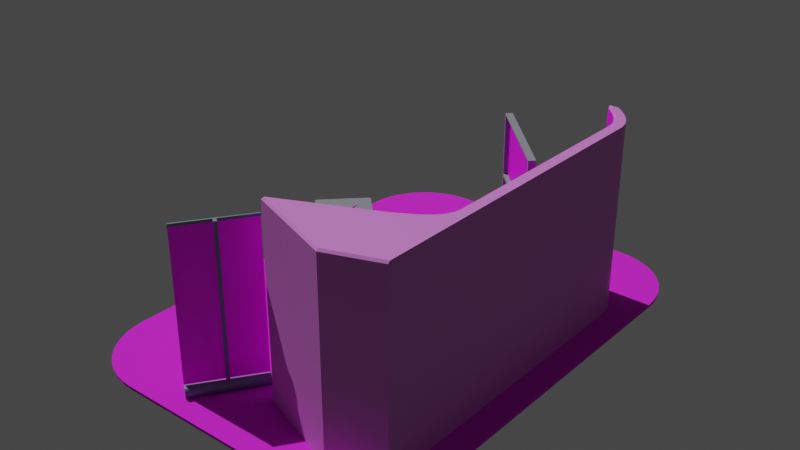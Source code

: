 # Source: exhibitionStand2.blend  (saved by Blender 2.83.19; exported with 4.5.12 LTS)
import bpy
from mathutils import Matrix  # noqa: F401  (used for matrix-valued properties, if any)

bpy.ops.wm.read_factory_settings(use_empty=True)
scene = bpy.context.scene
scene.name = 'Scene'

# ---- images (referenced by path relative to the original .blend; pixels are not part of the script)
import os
ASSET_DIR = os.environ.get("B2B_ASSET_DIR", "")  # directory of the original .blend (textures are referenced by path, not embedded)
HERE = os.path.dirname(os.path.abspath(__file__))  # packed textures are extracted next to this script under _unpacked/

def load_image(name, relpath, width, height, colorspace="sRGB"):
    """Load a texture the original file referenced (path relative to the .blend, or extracted next to this script)."""
    p = next((c for c in (os.path.join(HERE, relpath), os.path.join(ASSET_DIR, relpath)) if relpath and os.path.exists(c)), "")
    if p:
        img = bpy.data.images.load(p, check_existing=True)
        img.name = name
    else:  # same state as the original file: an image datablock whose file is absent (Cycles renders it pink)
        img = bpy.data.images.new(name, width, height)
        img.source = "FILE"
        img.filepath = "//" + (relpath or name)
    img.colorspace_settings.name = colorspace
    return img
img_rugao = load_image('RugAO', 'Textures/ExhibitonstandBaked/RugAO.png', 1024, 1024, 'sRGB')
img_rugshadow_png = load_image('RugShadow.png', 'Textures/ExhibitonstandBaked/RugShadow.png', 1024, 1024, 'sRGB')
img_backwallshadow = load_image('BackwallShadow', 'Textures/ExhibitonstandBaked/BackwallShadow.png', 1024, 1024, 'sRGB')
img_backwallao = load_image('BackwallAO', 'Textures/ExhibitonstandBaked/BackwallAO.png', 1024, 1024, 'sRGB')
img_cardtex_png = load_image('CardTEX.png', 'Textures/CardTEX.png', 1024, 1024, 'sRGB')
img_pdftex_png = load_image('pdfTEX.png', 'Textures/pdfTEX.png', 1024, 1024, 'sRGB')
img_postertex_png = load_image('PosterTEX.png', 'Textures/PosterTEX.png', 1024, 1024, 'sRGB')
img_posterao = load_image('PosterAo', '', 2048, 2048, 'sRGB')
img_posterwalltex_png = load_image('PosterWallTEX.png', 'Textures/PosterWallTEX.png', 1024, 1024, 'sRGB')
img_posterwallshadow_png = load_image('PosterWallShadow.png', 'Textures/ExhibitonstandBaked/PosterWallShadow.png', 1024, 1024, 'sRGB')
img_posterwallao_png = load_image('PosterWallAO.png', 'Textures/ExhibitonstandBaked/PosterWallAO.png', 1024, 1024, 'sRGB')
img_tvao = load_image('TVAO', '', 2048, 2048, 'sRGB')
img_tv_png = load_image('TV.png', 'Textures/OLD/TV.png', 1024, 1024, 'sRGB')

# ---- materials (node trees are filled in below, after node groups)
mat_rug = bpy.data.materials.new('Rug')
mat_backwall = bpy.data.materials.new('BackWall')
mat_visi = bpy.data.materials.new('Visi')
mat_flyer = bpy.data.materials.new('Flyer')
mat_box = bpy.data.materials.new('Box')
mat_box.alpha_threshold = 0.0
mat_box.line_color = (0.0, 0.0, 0.0, 1.0)
mat_metal = bpy.data.materials.new('Metal')
mat_posterwall = bpy.data.materials.new('PosterWall')
mat_platicwhite = bpy.data.materials.new('PlaticWhite')
mat_tv = bpy.data.materials.new('TV')

# ---- node groups
ng_auto_smooth = bpy.data.node_groups.new('Auto Smooth', 'GeometryNodeTree')
_s = ng_auto_smooth.interface.new_socket(name='Geometry', in_out='OUTPUT', socket_type='NodeSocketGeometry')
_s = ng_auto_smooth.interface.new_socket(name='Geometry', in_out='INPUT', socket_type='NodeSocketGeometry')
_s = ng_auto_smooth.interface.new_socket(name='Angle', in_out='INPUT', socket_type='NodeSocketFloat')
_s.subtype = 'ANGLE'
_s.min_value = 0.0
_s.max_value = 3.142
ng_auto_smooth.is_modifier = True
_N = ng_auto_smooth.nodes; _L = ng_auto_smooth.links
n0 = _N.new('NodeGroupOutput'); n0.name = 'Group Output'; n0.location = (480, -100)
n1 = _N.new('NodeGroupInput'); n1.name = 'Group Input'; n1.location = (-420, -300)
n2 = _N.new('NodeGroupInput'); n2.name = 'Group Input.001'; n2.location = (-60, -100)
n3 = _N.new('GeometryNodeSetShadeSmooth'); n3.name = 'Set Shade Smooth'; n3.location = (120, -100)
n3.domain = 'EDGE'
n4 = _N.new('GeometryNodeSetShadeSmooth'); n4.name = 'Set Shade Smooth.001'; n4.location = (300, -100)
n5 = _N.new('GeometryNodeInputMeshEdgeAngle'); n5.name = 'Edge Angle'; n5.location = (-420, -220)
n6 = _N.new('GeometryNodeInputEdgeSmooth'); n6.name = 'Is Edge Smooth'; n6.location = (-60, -160)
n7 = _N.new('GeometryNodeInputShadeSmooth'); n7.name = 'Is Face Smooth'; n7.location = (-240, -340)
n8 = _N.new('FunctionNodeBooleanMath'); n8.name = 'Boolean Math'; n8.location = (-60, -220)
n9 = _N.new('FunctionNodeCompare'); n9.name = 'Compare'; n9.location = (-240, -180)
n9.operation = 'LESS_EQUAL'
_L.new(n5.outputs[0], n9.inputs[0])
_L.new(n4.outputs[0], n0.inputs[0])
_L.new(n1.outputs[1], n9.inputs[1])
_L.new(n9.outputs[0], n8.inputs[0])
_L.new(n7.outputs[0], n8.inputs[1])
_L.new(n2.outputs[0], n3.inputs[0])
_L.new(n6.outputs[0], n3.inputs[1])
_L.new(n3.outputs[0], n4.inputs[0])
_L.new(n8.outputs[0], n3.inputs[2])
n0.is_active_output = True

# ---- material node trees
mat_rug.use_nodes = True; mat_rug.node_tree.nodes.clear()
_N = mat_rug.node_tree.nodes; _L = mat_rug.node_tree.links
n0 = _N.new('ShaderNodeBsdfPrincipled'); n0.name = 'Principled BSDF'; n0.location = (401, 104)
n0.hide = True
n0.distribution = 'GGX'
n0.subsurface_method = 'BURLEY'
n0.inputs[2].default_value = 1.0
n0.inputs[3].default_value = 1.45
n0.inputs[27].default_value = (0.0, 0.0, 0.0, 1.0)
n0.inputs[28].default_value = 1.0
n1 = _N.new('ShaderNodeOutputMaterial'); n1.name = 'Material Output'; n1.location = (683, 161)
n2 = _N.new('ShaderNodeTexImage'); n2.name = 'Image Texture.001'; n2.location = (-327, 65)
n2.hide = True
n2.image = img_rugao
n3 = _N.new('ShaderNodeMix'); n3.name = 'Mix.001'; n3.location = (176, 305)
n3.data_type = 'RGBA'
n3.blend_type = 'DARKEN'
n3.inputs[0].default_value = 0.9833
n3.inputs[6].default_value = (0.7262, 0.7262, 0.7262, 1.0)
n4 = _N.new('ShaderNodeMix'); n4.name = 'Mix'; n4.location = (-39, 234)
n4.data_type = 'RGBA'
n4.blend_type = 'ADD'
n4.inputs[0].default_value = 0.55
n5 = _N.new('ShaderNodeUVMap'); n5.name = 'UV Map'; n5.location = (-501, 69)
n5.hide = True
n5.uv_map = 'RugAO'
n6 = _N.new('ShaderNodeTexImage'); n6.name = 'Image Texture'; n6.location = (-323, 127)
n6.hide = True
n6.image = img_rugshadow_png
_L.new(n0.outputs[0], n1.inputs[0])
_L.new(n6.outputs[0], n4.inputs[6])
_L.new(n5.outputs[0], n2.inputs[0])
_L.new(n2.outputs[0], n4.inputs[7])
_L.new(n3.outputs[2], n0.inputs[0])
_L.new(n4.outputs[2], n3.inputs[7])
n1.is_active_output = True
mat_backwall.use_nodes = True; mat_backwall.node_tree.nodes.clear()
_N = mat_backwall.node_tree.nodes; _L = mat_backwall.node_tree.links
n0 = _N.new('ShaderNodeBsdfPrincipled'); n0.name = 'Principled BSDF'; n0.location = (79, 226)
n0.hide = True
n0.distribution = 'GGX'
n0.subsurface_method = 'BURLEY'
n0.inputs[3].default_value = 1.45
n0.inputs[27].default_value = (0.0, 0.0, 0.0, 1.0)
n0.inputs[28].default_value = 1.0
n1 = _N.new('ShaderNodeOutputMaterial'); n1.name = 'Material Output'; n1.location = (339, 216)
n1.hide = True
n2 = _N.new('ShaderNodeUVMap'); n2.name = 'UV Map'; n2.location = (-761, 131)
n2.hide = True
n2.uv_map = 'StandwallAO'
n3 = _N.new('ShaderNodeMix'); n3.name = 'Mix'; n3.location = (-270, 251)
n3.data_type = 'RGBA'
n3.blend_type = 'ADD'
n3.inputs[0].default_value = 0.825
n4 = _N.new('ShaderNodeMix'); n4.name = 'Mix.001'; n4.location = (-85, 353)
n4.data_type = 'RGBA'
n4.blend_type = 'DARKEN'
n4.inputs[0].default_value = 0.7083
n4.inputs[6].default_value = (0.7101, 0.7101, 0.7101, 1.0)
n5 = _N.new('ShaderNodeTexImage'); n5.name = 'Image Texture.001'; n5.location = (-549, 85)
n5.hide = True
n5.image = img_backwallshadow
n6 = _N.new('ShaderNodeTexImage'); n6.name = 'Image Texture'; n6.location = (-549, 131)
n6.hide = True
n6.image = img_backwallao
_L.new(n0.outputs[0], n1.inputs[0])
_L.new(n6.outputs[0], n3.inputs[6])
_L.new(n5.outputs[0], n3.inputs[7])
_L.new(n4.outputs[2], n0.inputs[0])
_L.new(n2.outputs[0], n6.inputs[0])
_L.new(n3.outputs[2], n4.inputs[7])
n1.is_active_output = True
mat_visi.use_nodes = True; mat_visi.node_tree.nodes.clear()
_N = mat_visi.node_tree.nodes; _L = mat_visi.node_tree.links
n0 = _N.new('ShaderNodeBsdfPrincipled'); n0.name = 'Principled BSDF'; n0.location = (91, 386)
n0.distribution = 'GGX'
n0.subsurface_method = 'BURLEY'
n0.inputs[3].default_value = 1.45
n0.inputs[27].default_value = (0.0, 0.0, 0.0, 1.0)
n0.inputs[28].default_value = 1.0
n1 = _N.new('ShaderNodeTexImage'); n1.name = 'Image Texture'; n1.location = (-207, 336)
n1.image = img_cardtex_png
n2 = _N.new('ShaderNodeOutputMaterial'); n2.name = 'Material Output'; n2.location = (382, 321)
_L.new(n1.outputs[0], n0.inputs[0])
_L.new(n0.outputs[0], n2.inputs[0])
n2.is_active_output = True
mat_flyer.use_nodes = True; mat_flyer.node_tree.nodes.clear()
_N = mat_flyer.node_tree.nodes; _L = mat_flyer.node_tree.links
n0 = _N.new('ShaderNodeBsdfPrincipled'); n0.name = 'Principled BSDF'; n0.location = (91, 386)
n0.distribution = 'GGX'
n0.subsurface_method = 'BURLEY'
n0.inputs[3].default_value = 1.45
n0.inputs[27].default_value = (0.0, 0.0, 0.0, 1.0)
n0.inputs[28].default_value = 1.0
n1 = _N.new('ShaderNodeOutputMaterial'); n1.name = 'Material Output'; n1.location = (382, 321)
n2 = _N.new('ShaderNodeTexImage'); n2.name = 'Image Texture'; n2.location = (-232, 306)
n2.image = img_pdftex_png
_L.new(n2.outputs[0], n0.inputs[0])
_L.new(n0.outputs[0], n1.inputs[0])
n1.is_active_output = True
mat_box.use_nodes = True; mat_box.node_tree.nodes.clear()
_N = mat_box.node_tree.nodes; _L = mat_box.node_tree.links
n0 = _N.new('ShaderNodeOutputMaterial'); n0.name = 'Material Output'; n0.location = (284, 305)
n1 = _N.new('ShaderNodeTexImage'); n1.name = 'Image Texture'; n1.location = (-274, 283)
n1.image = img_postertex_png
n2 = _N.new('ShaderNodeBsdfPrincipled'); n2.name = 'Principled BSDF'; n2.location = (11, 323)
n2.distribution = 'GGX'
n2.subsurface_method = 'BURLEY'
n2.inputs[3].default_value = 1.45
n2.inputs[27].default_value = (0.0, 0.0, 0.0, 1.0)
n2.inputs[28].default_value = 1.0
_L.new(n1.outputs[0], n2.inputs[0])
_L.new(n2.outputs[0], n0.inputs[0])
n0.is_active_output = True
mat_metal.use_nodes = True; mat_metal.node_tree.nodes.clear()
_N = mat_metal.node_tree.nodes; _L = mat_metal.node_tree.links
n0 = _N.new('ShaderNodeOutputMaterial'); n0.name = 'Material Output'; n0.location = (465, 466)
n1 = _N.new('ShaderNodeBsdfPrincipled'); n1.name = 'Principled BSDF'; n1.location = (172, 440)
n1.distribution = 'GGX'
n1.subsurface_method = 'BURLEY'
n1.inputs[0].default_value = (0.1807, 0.2473, 0.2957, 1.0)
n1.inputs[1].default_value = 0.5
n1.inputs[3].default_value = 1.45
n1.inputs[27].default_value = (0.0, 0.0, 0.0, 1.0)
n1.inputs[28].default_value = 1.0
n2 = _N.new('ShaderNodeTexImage'); n2.name = 'Image Texture'; n2.location = (-376, 317)
n2.image = img_posterao
_L.new(n1.outputs[0], n0.inputs[0])
n0.is_active_output = True
mat_posterwall.use_nodes = True; mat_posterwall.node_tree.nodes.clear()
_N = mat_posterwall.node_tree.nodes; _L = mat_posterwall.node_tree.links
n0 = _N.new('ShaderNodeMix'); n0.name = 'Mix'; n0.location = (-28, 216)
n0.data_type = 'RGBA'
n0.blend_type = 'DARKEN'
n0.inputs[0].default_value = 0.675
n1 = _N.new('ShaderNodeBsdfPrincipled'); n1.name = 'Principled BSDF'; n1.location = (148, 92)
n1.hide = True
n1.distribution = 'GGX'
n1.subsurface_method = 'BURLEY'
n1.inputs[3].default_value = 1.45
n1.inputs[27].default_value = (0.0, 0.0, 0.0, 1.0)
n1.inputs[28].default_value = 1.0
n2 = _N.new('ShaderNodeMix'); n2.name = 'Mix.001'; n2.location = (-234, 38)
n2.data_type = 'RGBA'
n2.blend_type = 'ADD'
n2.inputs[0].default_value = 0.65
n3 = _N.new('ShaderNodeOutputMaterial'); n3.name = 'Material Output'; n3.location = (437, 140)
n4 = _N.new('ShaderNodeUVMap'); n4.name = 'UV Map'; n4.location = (-726, -114)
n4.hide = True
n4.uv_map = 'BackwallAO'
n5 = _N.new('ShaderNodeTexImage'); n5.name = 'Image Texture'; n5.location = (-335, 103)
n5.hide = True
n5.image = img_posterwalltex_png
n6 = _N.new('ShaderNodeTexImage'); n6.name = 'Image Texture.001'; n6.location = (-515, -49)
n6.hide = True
n6.image = img_posterwallshadow_png
n7 = _N.new('ShaderNodeTexImage'); n7.name = 'Image Texture.002'; n7.location = (-519, -95)
n7.hide = True
n7.image = img_posterwallao_png
_L.new(n1.outputs[0], n3.inputs[0])
_L.new(n0.outputs[2], n1.inputs[0])
_L.new(n5.outputs[0], n0.inputs[6])
_L.new(n4.outputs[0], n7.inputs[0])
_L.new(n6.outputs[0], n2.inputs[6])
_L.new(n7.outputs[0], n2.inputs[7])
_L.new(n2.outputs[2], n0.inputs[7])
n3.is_active_output = True
mat_platicwhite.use_nodes = True; mat_platicwhite.node_tree.nodes.clear()
_N = mat_platicwhite.node_tree.nodes; _L = mat_platicwhite.node_tree.links
n0 = _N.new('ShaderNodeOutputMaterial'); n0.name = 'Material Output'; n0.location = (300, 300)
n1 = _N.new('ShaderNodeBsdfPrincipled'); n1.name = 'Principled BSDF'; n1.location = (-24, 346)
n1.distribution = 'GGX'
n1.subsurface_method = 'BURLEY'
n1.inputs[0].default_value = (0.2249, 0.235, 0.2668, 1.0)
n1.inputs[2].default_value = 0.9
n1.inputs[3].default_value = 1.45
n1.inputs[27].default_value = (0.0, 0.0, 0.0, 1.0)
n1.inputs[28].default_value = 1.0
n2 = _N.new('ShaderNodeTexImage'); n2.name = 'Image Texture'; n2.location = (-535, 303)
n2.image = img_tvao
_L.new(n1.outputs[0], n0.inputs[0])
n0.is_active_output = True
mat_tv.use_nodes = True; mat_tv.node_tree.nodes.clear()
_N = mat_tv.node_tree.nodes; _L = mat_tv.node_tree.links
n0 = _N.new('ShaderNodeOutputMaterial'); n0.name = 'Material Output'; n0.location = (397, 306)
n1 = _N.new('ShaderNodeBsdfPrincipled'); n1.name = 'Principled BSDF'; n1.location = (109, 334)
n1.distribution = 'GGX'
n1.subsurface_method = 'BURLEY'
n1.inputs[3].default_value = 1.45
n1.inputs[27].default_value = (0.0, 0.0, 0.0, 1.0)
n1.inputs[28].default_value = 1.0
n2 = _N.new('ShaderNodeTexImage'); n2.name = 'Image Texture'; n2.location = (-192, 287)
n2.image = img_tv_png
_L.new(n1.outputs[0], n0.inputs[0])
_L.new(n2.outputs[0], n1.inputs[0])
n0.is_active_output = True

# ---- world
world_world = bpy.data.worlds.new('World'); scene.world = world_world
world_world.use_nodes = True; world_world.node_tree.nodes.clear()
_N = world_world.node_tree.nodes; _L = world_world.node_tree.links
n0 = _N.new('ShaderNodeOutputWorld'); n0.name = 'World Output'; n0.location = (300, 300)
n1 = _N.new('ShaderNodeBackground'); n1.name = 'Background'; n1.location = (10, 300)
n1.inputs[0].default_value = (0.05088, 0.05088, 0.05088, 1.0)
_L.new(n1.outputs[0], n0.inputs[0])
n0.is_active_output = True
world_world.color = (0.05088, 0.05088, 0.05088)
world_world.use_sun_shadow = False
world_world.sun_shadow_jitter_overblur = 0.0

# ---- lights
light_sun = bpy.data.lights.new('Sun', 'SUN')
light_sun.transmission_factor = 0.0
light_sun.energy = 2.5
light_sun.shadow_soft_size = 0.125

# ---- meshes
me_cube_008 = bpy.data.meshes.new('Cube.008')
me_cube_008.from_pydata([(-3.743, -6.29, -0.03563), (-5.7, -4.333, -0.03563), (-4.022, -6.27, -0.03563), (-4.295, -6.211, -0.03563), (-4.556, -6.113, -0.03563), (-4.801, -5.979, -0.03563), (-5.025, -5.812, -0.03563), (-5.222, -5.615, -0.03563), (-5.39, -5.391, -0.03563), (-5.523, -5.146, -0.03563), (-5.621, -4.885, -0.03563), (-5.68, -4.612, -0.03563), (-5.7, -4.333, 0.03563), (-3.743, -6.29, 0.03563), (-5.68, -4.612, 0.03563), (-5.621, -4.885, 0.03563), (-5.523, -5.146, 0.03563), (-5.39, -5.391, 0.03563), (-5.222, -5.615, 0.03563), (-5.025, -5.812, 0.03563), (-4.801, -5.979, 0.03563), (-4.556, -6.113, 0.03563), (-4.295, -6.211, 0.03563), (-4.022, -6.27, 0.03563), (-5.7, 4.333, -0.03563), (-3.743, 6.29, -0.03563), (-5.68, 4.612, -0.03563), (-5.621, 4.885, -0.03563), (-5.523, 5.146, -0.03563), (-5.39, 5.391, -0.03563), (-5.222, 5.615, -0.03563), (-5.025, 5.812, -0.03563), (-4.801, 5.979, -0.03563), (-4.556, 6.113, -0.03563), (-4.295, 6.211, -0.03563), (-4.022, 6.27, -0.03563), (-3.743, 6.29, 0.03563), (-5.7, 4.333, 0.03563), (-4.022, 6.27, 0.03563), (-4.295, 6.211, 0.03563), (-4.556, 6.113, 0.03563), (-4.801, 5.979, 0.03563), (-5.025, 5.812, 0.03563), (-5.222, 5.615, 0.03563), (-5.39, 5.391, 0.03563), (-5.523, 5.146, 0.03563), (-5.621, 4.885, 0.03563), (-5.68, 4.612, 0.03563), (3.486, -4.333, -0.03563), (1.529, -6.29, -0.03563), (3.466, -4.612, -0.03563), (3.407, -4.885, -0.03563), (3.309, -5.146, -0.03563), (3.176, -5.391, -0.03563), (3.008, -5.615, -0.03563), (2.811, -5.812, -0.03563), (2.587, -5.979, -0.03563), (2.342, -6.113, -0.03563), (2.081, -6.211, -0.03563), (1.808, -6.27, -0.03563), (1.529, -6.29, 0.03563), (3.486, -4.333, 0.03563), (1.808, -6.27, 0.03563), (2.081, -6.211, 0.03563), (2.342, -6.113, 0.03563), (2.587, -5.979, 0.03563), (2.811, -5.812, 0.03563), (3.008, -5.615, 0.03563), (3.176, -5.391, 0.03563), (3.309, -5.146, 0.03563), (3.407, -4.885, 0.03563), (3.466, -4.612, 0.03563), (1.529, 6.29, -0.03563), (3.486, 4.333, -0.03563), (1.808, 6.27, -0.03563), (2.081, 6.211, -0.03563), (2.342, 6.113, -0.03563), (2.587, 5.979, -0.03563), (2.811, 5.812, -0.03563), (3.008, 5.615, -0.03563), (3.176, 5.391, -0.03563), (3.309, 5.146, -0.03563), (3.407, 4.885, -0.03563), (3.466, 4.612, -0.03563), (3.486, 4.333, 0.03563), (1.529, 6.29, 0.03563), (3.466, 4.612, 0.03563), (3.407, 4.885, 0.03563), (3.309, 5.146, 0.03563), (3.176, 5.391, 0.03563), (3.008, 5.615, 0.03563), (2.811, 5.812, 0.03563), (2.587, 5.979, 0.03563), (2.342, 6.113, 0.03563), (2.081, 6.211, 0.03563), (1.808, 6.27, 0.03563)], [], [(49, 60, 13, 0), (73, 84, 61, 48), (84, 86, 87, 88, 89, 90, 91, 92, 93, 94, 95, 85, 36, 38, 39, 40, 41, 42, 43, 44, 45, 46, 47, 37, 12, 14, 15, 16, 17, 18, 19, 20, 21, 22, 23, 13, 60, 62, 63, 64, 65, 66, 67, 68, 69, 70, 71, 61), (1, 12, 37, 24), (25, 36, 85, 72), (0, 13, 23, 2), (2, 23, 22, 3), (3, 22, 21, 4), (4, 21, 20, 5), (5, 20, 19, 6), (6, 19, 18, 7), (7, 18, 17, 8), (8, 17, 16, 9), (9, 16, 15, 10), (10, 15, 14, 11), (11, 14, 12, 1), (36, 25, 35, 38), (38, 35, 34, 39), (39, 34, 33, 40), (40, 33, 32, 41), (41, 32, 31, 42), (42, 31, 30, 43), (43, 30, 29, 44), (44, 29, 28, 45), (45, 28, 27, 46), (46, 27, 26, 47), (47, 26, 24, 37), (84, 73, 83, 86), (86, 83, 82, 87), (87, 82, 81, 88), (88, 81, 80, 89), (89, 80, 79, 90), (90, 79, 78, 91), (91, 78, 77, 92), (92, 77, 76, 93), (93, 76, 75, 94), (94, 75, 74, 95), (95, 74, 72, 85), (60, 49, 59, 62), (62, 59, 58, 63), (63, 58, 57, 64), (64, 57, 56, 65), (65, 56, 55, 66), (66, 55, 54, 67), (67, 54, 53, 68), (68, 53, 52, 69), (69, 52, 51, 70), (70, 51, 50, 71), (71, 50, 48, 61), (24, 26, 27, 28, 29, 30, 31, 32, 33, 34, 35, 25, 72, 74, 75, 76, 77, 78, 79, 80, 81, 82, 83, 73, 48, 50, 51, 52, 53, 54, 55, 56, 57, 58, 59, 49, 0, 2, 3, 4, 5, 6, 7, 8, 9, 10, 11, 1)])
_uv = me_cube_008.uv_layers.new(name='UVMap')
_uv.uv.foreach_set('vector', [0.375, 0.8033, 0.625, 0.8033, 0.625, 0.9467, 0.375, 0.9467, 0.375, 0.5389, 0.625, 0.5389, 0.625, 0.7111, 0.375, 0.7111, 0.625, 0.5389, 0.6252, 0.5334, 0.6257, 0.5279, 0.6266, 0.5227, 0.6278, 0.5179, 0.6293, 0.5134, 0.6311, 0.4909, 0.6332, 0.4858, 0.6354, 0.4804, 0.6377, 0.475, 0.6402, 0.4697, 0.6783, 0.5, 0.8217, 0.5, 0.6931, 0.3639, 0.6956, 0.3594, 0.698, 0.3553, 0.7002, 0.3517, 0.7022, 0.3488, 0.704, 0.3289, 0.7055, 0.3274, 0.7067, 0.3258, 0.7076, 0.324, 0.7082, 0.3222, 0.875, 0.5389, 0.875, 0.7111, 0.8745, 0.7166, 0.8728, 0.7221, 0.8702, 0.7273, 0.8665, 0.7321, 0.862, 0.7366, 0.8566, 0.7405, 0.8505, 0.7438, 0.8439, 0.7465, 0.8368, 0.7484, 0.8293, 0.7496, 0.8217, 0.75, 0.6783, 0.75, 0.6402, 0.7803, 0.6377, 0.775, 0.6354, 0.7696, 0.6332, 0.7642, 0.6311, 0.7591, 0.6293, 0.7366, 0.6278, 0.7321, 0.6266, 0.7273, 0.6257, 0.7221, 0.6252, 0.7166, 0.625, 0.7111, 0.375, 0.03889, 0.625, 0.03889, 0.625, 0.2111, 0.375, 0.2111, 0.375, 0.3033, 0.625, 0.3033, 0.625, 0.4467, 0.375, 0.4467, 0.375, 0.9467, 0.625, 0.9467, 0.625, 0.9543, 0.375, 0.9543, 0.375, 0.9543, 0.625, 0.9543, 0.625, 0.9618, 0.375, 0.9618, 0.375, 0.9618, 0.625, 0.9618, 0.625, 0.9689, 0.375, 0.9689, 0.375, 0.9689, 0.625, 0.9689, 0.625, 0.9755, 0.375, 0.9755, 0.375, 0.9755, 0.625, 0.9755, 0.625, 0.9816, 0.375, 0.9816, 0.375, 0.9816, 0.625, 0.9816, 0.625, 1.0, 0.375, 1.0, 0.375, 0.01342, 0.625, 0.01342, 0.625, 0.01786, 0.375, 0.01786, 0.375, 0.01786, 0.625, 0.01786, 0.625, 0.02273, 0.375, 0.02273, 0.375, 0.02273, 0.625, 0.02273, 0.625, 0.02793, 0.375, 0.02793, 0.375, 0.02793, 0.625, 0.02793, 0.625, 0.03335, 0.375, 0.03335, 0.375, 0.03335, 0.625, 0.03335, 0.625, 0.03889, 0.375, 0.03889, 0.625, 0.3033, 0.375, 0.3033, 0.3069, 0.3639, 0.6931, 0.3639, 0.6931, 0.3639, 0.3069, 0.3639, 0.3044, 0.3594, 0.6956, 0.3594, 0.6956, 0.3594, 0.3044, 0.3594, 0.302, 0.3553, 0.698, 0.3553, 0.698, 0.3553, 0.302, 0.3553, 0.2998, 0.3517, 0.7002, 0.3517, 0.7002, 0.3517, 0.2998, 0.3517, 0.2978, 0.3488, 0.7022, 0.3488, 0.7022, 0.3488, 0.2978, 0.3488, 0.296, 0.3289, 0.704, 0.3289, 0.704, 0.3289, 0.296, 0.3289, 0.2945, 0.3274, 0.7055, 0.3274, 0.7055, 0.3274, 0.2945, 0.3274, 0.2933, 0.3258, 0.7067, 0.3258, 0.7067, 0.3258, 0.2933, 0.3258, 0.2924, 0.324, 0.7076, 0.324, 0.7076, 0.324, 0.2924, 0.324, 0.2918, 0.3222, 0.7082, 0.3222, 0.7082, 0.3222, 0.2918, 0.3222, 0.375, 0.2111, 0.625, 0.2111, 0.625, 0.5389, 0.375, 0.5389, 0.3748, 0.5334, 0.6252, 0.5334, 0.6252, 0.5334, 0.3748, 0.5334, 0.3743, 0.5279, 0.6257, 0.5279, 0.6257, 0.5279, 0.3743, 0.5279, 0.3734, 0.5227, 0.6266, 0.5227, 0.6266, 0.5227, 0.3734, 0.5227, 0.3722, 0.5179, 0.6278, 0.5179, 0.6278, 0.5179, 0.3722, 0.5179, 0.3707, 0.5134, 0.6293, 0.5134, 0.6293, 0.5134, 0.3707, 0.5134, 0.3689, 0.4909, 0.6311, 0.4909, 0.6311, 0.4909, 0.3689, 0.4909, 0.3668, 0.4858, 0.6332, 0.4858, 0.6332, 0.4858, 0.3668, 0.4858, 0.3646, 0.4804, 0.6354, 0.4804, 0.6354, 0.4804, 0.3646, 0.4804, 0.3623, 0.475, 0.6377, 0.475, 0.6377, 0.475, 0.3623, 0.475, 0.3598, 0.4697, 0.6402, 0.4697, 0.6402, 0.4697, 0.3598, 0.4697, 0.375, 0.4467, 0.625, 0.4467, 0.625, 0.8033, 0.375, 0.8033, 0.3598, 0.7803, 0.6402, 0.7803, 0.6402, 0.7803, 0.3598, 0.7803, 0.3623, 0.775, 0.6377, 0.775, 0.6377, 0.775, 0.3623, 0.775, 0.3646, 0.7696, 0.6354, 0.7696, 0.6354, 0.7696, 0.3646, 0.7696, 0.3668, 0.7642, 0.6332, 0.7642, 0.6332, 0.7642, 0.3668, 0.7642, 0.3689, 0.7591, 0.6311, 0.7591, 0.6311, 0.7591, 0.3689, 0.7591, 0.3707, 0.7366, 0.6293, 0.7366, 0.6293, 0.7366, 0.3707, 0.7366, 0.3722, 0.7321, 0.6278, 0.7321, 0.6278, 0.7321, 0.3722, 0.7321, 0.3734, 0.7273, 0.6266, 0.7273, 0.6266, 0.7273, 0.3734, 0.7273, 0.3743, 0.7221, 0.6257, 0.7221, 0.6257, 0.7221, 0.3743, 0.7221, 0.3748, 0.7166, 0.6252, 0.7166, 0.6252, 0.7166, 0.3748, 0.7166, 0.375, 0.7111, 0.625, 0.7111, 0.125, 0.5389, 0.2918, 0.3222, 0.2924, 0.324, 0.2933, 0.3258, 0.2945, 0.3274, 0.296, 0.3289, 0.2978, 0.3488, 0.2998, 0.3517, 0.302, 0.3553, 0.3044, 0.3594, 0.3069, 0.3639, 0.1783, 0.5, 0.3217, 0.5, 0.3598, 0.4697, 0.3623, 0.475, 0.3646, 0.4804, 0.3668, 0.4858, 0.3689, 0.4909, 0.3707, 0.5134, 0.3722, 0.5179, 0.3734, 0.5227, 0.3743, 0.5279, 0.3748, 0.5334, 0.375, 0.5389, 0.375, 0.7111, 0.3748, 0.7166, 0.3743, 0.7221, 0.3734, 0.7273, 0.3722, 0.7321, 0.3707, 0.7366, 0.3689, 0.7591, 0.3668, 0.7642, 0.3646, 0.7696, 0.3623, 0.775, 0.3598, 0.7803, 0.3217, 0.75, 0.1783, 0.75, 0.1707, 0.7496, 0.1632, 0.7484, 0.1561, 0.7465, 0.1495, 0.7438, 0.1434, 0.7405, 0.138, 0.7366, 0.1335, 0.7321, 0.1298, 0.7273, 0.1272, 0.7221, 0.1255, 0.7166, 0.125, 0.7111])
_uv = me_cube_008.uv_layers.new(name='RugAO')
_uv.uv.foreach_set('vector', [0.9962, 0.09574, 1.0, 0.09574, 1.0, 0.4274, 0.9962, 0.4274, 0.9962, 0.627, 0.9923, 0.627, 0.9923, 0.08077, 0.9962, 0.08077, 0.4942, 0.6696, 0.4932, 0.6871, 0.49, 0.7043, 0.4847, 0.7208, 0.4775, 0.7363, 0.4685, 0.7504, 0.4579, 0.7628, 0.4459, 0.7734, 0.4327, 0.7818, 0.4186, 0.7879, 0.404, 0.7917, 0.389, 0.7929, 0.1053, 0.7929, 0.09029, 0.7917, 0.07562, 0.7879, 0.06154, 0.7818, 0.04836, 0.7734, 0.03634, 0.7628, 0.02571, 0.7504, 0.01671, 0.7363, 0.009514, 0.7208, 0.004265, 0.7043, 0.001072, 0.6871, 1.026e-07, 0.6696, 0.0, 0.1233, 0.001072, 0.1058, 0.004264, 0.08859, 0.009514, 0.0721, 0.01671, 0.05666, 0.02571, 0.04257, 0.03634, 0.03013, 0.04836, 0.01958, 0.06154, 0.01115, 0.07562, 0.004996, 0.09029, 0.001255, 0.1053, 6.011e-08, 0.389, 0.0, 0.404, 0.001255, 0.4186, 0.004996, 0.4327, 0.01115, 0.4459, 0.01958, 0.4579, 0.03013, 0.4685, 0.04257, 0.4775, 0.05666, 0.4847, 0.0721, 0.49, 0.08859, 0.4932, 0.1058, 0.4942, 0.1233, 0.9923, 0.6395, 0.9885, 0.6395, 0.9885, 0.09321, 0.9923, 0.09321, 1.0, 0.9192, 0.9962, 0.9192, 0.9962, 0.5869, 1.0, 0.5869, 0.9962, 0.4274, 1.0, 0.4274, 1.0, 0.4449, 0.9962, 0.4449, 0.9962, 0.4449, 1.0, 0.4449, 1.0, 0.4618, 0.9962, 0.4618, 0.9962, 0.4618, 1.0, 0.4618, 1.0, 0.4778, 0.9962, 0.4778, 0.9962, 0.4778, 1.0, 0.4778, 1.0, 0.4927, 0.9962, 0.4927, 0.9962, 0.4927, 1.0, 0.4927, 1.0, 0.5061, 0.9962, 0.5061, 0.9923, 0.7327, 0.9885, 0.7327, 0.9885, 0.7202, 0.9923, 0.7202, 0.9923, 0.7202, 0.9885, 0.7202, 0.9885, 0.7062, 0.9923, 0.7062, 0.9923, 0.7062, 0.9885, 0.7062, 0.9885, 0.6907, 0.9923, 0.6907, 0.9923, 0.6907, 0.9885, 0.6907, 0.9885, 0.6742, 0.9923, 0.6742, 0.9923, 0.6742, 0.9885, 0.6742, 0.9885, 0.657, 0.9923, 0.657, 0.9923, 0.657, 0.9885, 0.657, 0.9885, 0.6395, 0.9923, 0.6395, 0.9962, 0.9192, 1.0, 0.9192, 1.0, 0.9368, 0.9962, 0.9368, 0.9962, 0.9368, 1.0, 0.9368, 1.0, 0.954, 0.9962, 0.954, 0.9962, 0.954, 1.0, 0.954, 1.0, 0.9705, 0.9962, 0.9705, 0.9962, 0.9705, 1.0, 0.9705, 1.0, 0.9859, 0.9962, 0.9859, 0.9962, 0.9859, 1.0, 0.9859, 1.0, 1.0, 0.9962, 1.0, 0.9885, 0.0, 0.9923, 0.0, 0.9923, 0.01244, 0.9885, 0.01244, 0.9885, 0.01244, 0.9923, 0.01244, 0.9923, 0.02653, 0.9885, 0.02653, 0.9885, 0.02653, 0.9923, 0.02653, 0.9923, 0.04198, 0.9885, 0.04198, 0.9885, 0.04198, 0.9923, 0.04198, 0.9923, 0.05846, 0.9885, 0.05846, 0.9885, 0.05846, 0.9923, 0.05846, 0.9923, 0.07566, 0.9885, 0.07566, 0.9885, 0.07566, 0.9923, 0.07566, 0.9923, 0.09321, 0.9885, 0.09321, 0.9923, 0.627, 0.9962, 0.627, 0.9962, 0.6446, 0.9923, 0.6446, 0.9923, 0.6446, 0.9962, 0.6446, 0.9962, 0.6618, 0.9923, 0.6618, 0.9923, 0.6618, 0.9962, 0.6618, 0.9962, 0.6783, 0.9923, 0.6783, 0.9923, 0.6783, 0.9962, 0.6783, 0.9962, 0.6937, 0.9923, 0.6937, 0.9923, 0.6937, 0.9962, 0.6937, 0.9962, 0.7078, 0.9923, 0.7078, 0.9923, 0.7078, 0.9962, 0.7078, 0.9962, 0.7202, 0.9923, 0.7202, 0.9962, 0.5061, 1.0, 0.5061, 1.0, 0.5202, 0.9962, 0.5202, 0.9962, 0.5202, 1.0, 0.5202, 1.0, 0.5356, 0.9962, 0.5356, 0.9962, 0.5356, 1.0, 0.5356, 1.0, 0.5521, 0.9962, 0.5521, 0.9962, 0.5521, 1.0, 0.5521, 1.0, 0.5693, 0.9962, 0.5693, 0.9962, 0.5693, 1.0, 0.5693, 1.0, 0.5869, 0.9962, 0.5869, 1.0, 0.09574, 0.9962, 0.09574, 0.9962, 0.07814, 1.0, 0.07814, 1.0, 0.07814, 0.9962, 0.07814, 0.9962, 0.06074, 1.0, 0.06074, 1.0, 0.06074, 0.9962, 0.06074, 0.9962, 0.04389, 1.0, 0.04389, 1.0, 0.04389, 0.9962, 0.04389, 0.9962, 0.02794, 1.0, 0.02794, 1.0, 0.02794, 0.9962, 0.02794, 0.9962, 0.01321, 1.0, 0.01321, 1.0, 0.01321, 0.9962, 0.01321, 0.9962, 0.0, 1.0, 0.0, 0.9923, 0.0, 0.9962, 0.0, 0.9962, 0.01409, 0.9923, 0.01409, 0.9923, 0.01409, 0.9962, 0.01409, 0.9962, 0.02953, 0.9923, 0.02953, 0.9923, 0.02953, 0.9962, 0.02953, 0.9962, 0.04602, 0.9923, 0.04602, 0.9923, 0.04602, 0.9962, 0.04602, 0.9962, 0.06322, 0.9923, 0.06322, 0.9923, 0.06322, 0.9962, 0.06322, 0.9962, 0.08077, 0.9923, 0.08077, 0.4942, 0.1233, 0.4953, 0.1058, 0.4985, 0.08859, 0.5038, 0.0721, 0.511, 0.05666, 0.52, 0.04257, 0.5306, 0.03013, 0.5426, 0.01958, 0.5558, 0.01115, 0.5699, 0.004996, 0.5845, 0.001255, 0.5995, 6.011e-08, 0.8832, 0.0, 0.8982, 0.001255, 0.9129, 0.004996, 0.927, 0.01115, 0.9401, 0.01958, 0.9522, 0.03012, 0.9628, 0.04257, 0.9718, 0.05666, 0.979, 0.0721, 0.9842, 0.08859, 0.9874, 0.1058, 0.9885, 0.1233, 0.9885, 0.6696, 0.9874, 0.6871, 0.9842, 0.7043, 0.979, 0.7208, 0.9718, 0.7363, 0.9628, 0.7504, 0.9522, 0.7628, 0.9401, 0.7734, 0.927, 0.7818, 0.9129, 0.7879, 0.8982, 0.7917, 0.8832, 0.7929, 0.5995, 0.7929, 0.5845, 0.7917, 0.5699, 0.7879, 0.5558, 0.7818, 0.5426, 0.7734, 0.5306, 0.7628, 0.52, 0.7504, 0.511, 0.7363, 0.5038, 0.7208, 0.4985, 0.7043, 0.4953, 0.6871, 0.4942, 0.6696])
_uv.active_render = True
me_cube_008.materials.append(mat_rug)
me_cube_008.use_remesh_fix_poles = True
me_cube_008.use_remesh_preserve_attributes = False
me_cube_008.use_mirror_vertex_groups = False
me_cube_008.update()
me_cube_007 = bpy.data.meshes.new('Cube.007')
me_cube_007.from_pydata([(0.3166, 3.989, -1.0), (0.3166, 3.989, 3.978), (1.0, 2.804, -1.0), (0.6776, 2.804, -1.0), (1.0, 2.804, 3.982), (0.996, 2.973, -1.0), (0.9636, 3.143, -1.0), (0.8989, 3.312, -1.0), (0.8018, 3.481, -1.0), (0.6724, 3.65, -1.0), (0.5107, 3.819, -1.0), (0.1883, 3.819, -1.0), (0.35, 3.65, -1.0), (0.4794, 3.481, -1.0), (0.5765, 3.312, -1.0), (0.6412, 3.143, -1.0), (0.6736, 2.973, -1.0), (0.5107, 3.819, 3.978), (0.6724, 3.65, 3.978), (0.8018, 3.481, 3.978), (0.8989, 3.312, 3.978), (0.9636, 3.143, 3.982), (0.996, 2.973, 3.982), (0.993, -2.804, -1.0), (0.6695, -2.803, -1.0), (0.993, -2.804, 3.982), (0.993, -2.972, -1.0), (0.6395, -2.968, -1.0), (-2.685, -4.904, -1.0), (-0.3241, -5.784, -1.0), (0.986, -5.31, -1.0), (0.993, -2.971, 3.982), (-2.683, -4.822, -1.0), (0.3166, 3.989, 2.989), (1.0, 2.804, 2.989), (0.5107, 3.819, 2.989), (0.6724, 3.65, 2.989), (0.8018, 3.481, 2.989), (0.8989, 3.312, 2.989), (0.9636, 3.143, 2.989), (0.996, 2.973, 2.989), (0.993, -2.804, 2.989), (0.993, -2.971, 2.988), (0.9984, -5.31, 2.927), (-0.3241, -5.784, 2.927), (-2.685, -4.904, 2.927), (-2.683, -4.822, 2.914), (0.07836, 3.927, -0.9896), (0.06735, 4.004, -0.9924), (0.07836, 3.927, 3.929), (0.0665, 4.005, 3.98), (0.6776, 2.804, 3.93), (0.7328, 2.804, 3.982), (0.7291, 2.973, 3.982), (0.6736, 2.973, 3.93), (0.6974, 3.143, 3.98), (0.6412, 3.143, 3.93), (0.6336, 3.312, 3.98), (0.5765, 3.312, 3.929), (0.5376, 3.481, 3.98), (0.4794, 3.481, 3.929), (0.409, 3.65, 3.98), (0.35, 3.65, 3.929), (0.1883, 3.819, 3.929), (0.2474, 3.819, 3.98), (-0.5617, -3.867, 3.93), (-0.5403, -3.914, 3.982), (0.6695, -2.803, 3.93), (0.7245, -2.803, 3.982), (0.6395, -2.968, 3.93), (0.6945, -2.968, 3.982), (0.5606, -3.129, 3.93), (0.5988, -3.165, 3.982), (0.4248, -3.287, 3.93), (0.4608, -3.325, 3.982), (0.228, -3.44, 3.93), (0.2571, -3.483, 3.982), (-0.02702, -3.589, 3.93), (-0.0006931, -3.633, 3.982), (-0.2618, -3.788, 3.982), (-0.2858, -3.742, 3.93), (-2.685, -4.904, 3.93), (-2.632, -4.868, 3.982), (0.9932, -5.255, 3.982), (0.9935, -5.31, 3.93), (-0.3238, -5.729, 3.982), (-0.3241, -5.784, 3.93), (-2.632, -4.856, 3.982), (-2.683, -4.822, 3.93), (0.07836, 3.927, 3.0), (0.06714, 4.004, 2.997)], [], [(25, 4, 52, 68), (24, 3, 2, 23), (41, 34, 4, 25), (22, 53, 52, 4), (40, 22, 4, 34), (16, 5, 2, 3), (90, 50, 1, 33), (66, 87, 82, 85, 83, 31, 70, 72, 74, 76, 78, 79), (1, 50, 64, 17), (11, 10, 9, 12), (12, 9, 8, 13), (13, 8, 7, 14), (14, 7, 6, 15), (15, 6, 5, 16), (33, 1, 17, 35), (35, 17, 18, 36), (36, 18, 19, 37), (37, 19, 20, 38), (38, 20, 21, 39), (39, 21, 22, 40), (21, 55, 53, 22), (20, 57, 55, 21), (19, 59, 57, 20), (18, 61, 59, 19), (17, 64, 61, 18), (27, 24, 23, 26), (42, 43, 30, 26), (25, 31, 42, 41), (46, 32, 28, 45), (44, 45, 28, 29), (43, 44, 29, 30), (41, 42, 26, 23), (25, 68, 70, 31), (88, 46, 45, 81), (31, 83, 84, 43, 42), (84, 86, 44, 43), (86, 81, 45, 44), (6, 39, 40, 5), (7, 38, 39, 6), (8, 37, 38, 7), (9, 36, 37, 8), (10, 35, 36, 9), (0, 33, 35, 10), (5, 40, 34, 2), (23, 2, 34, 41), (47, 48, 0, 10, 11), (48, 90, 33, 0), (64, 50, 49, 63), (90, 48, 47, 89), (52, 53, 54, 51), (53, 55, 56, 54), (55, 57, 58, 56), (57, 59, 60, 58), (59, 61, 62, 60), (61, 64, 63, 62), (80, 65, 66, 79), (51, 67, 68, 52), (67, 69, 70, 68), (69, 71, 72, 70), (71, 73, 74, 72), (73, 75, 76, 74), (75, 77, 78, 76), (77, 80, 79, 78), (88, 81, 82, 87), (83, 85, 86, 84), (85, 82, 81, 86), (65, 88, 87, 66), (50, 90, 89, 49)])
_uv = me_cube_007.uv_layers.new(name='UVMap')
_uv.uv.foreach_set('vector', [0.1937, 0.5402, 0.2116, 0.1536, 0.2215, 0.1535, 0.2031, 0.5439, 0.001705, 0.5256, 0.03074, 0.1078, 0.04263, 0.1143, 0.01374, 0.5279, 0.1591, 0.5285, 0.1772, 0.1477, 0.2116, 0.1536, 0.1937, 0.5402, 0.2117, 0.1419, 0.2215, 0.1398, 0.2215, 0.1535, 0.2116, 0.1536, 0.1778, 0.136, 0.2117, 0.1419, 0.2116, 0.1536, 0.1772, 0.1477, 0.03263, 0.09472, 0.04386, 0.1029, 0.04263, 0.1143, 0.03074, 0.1078, 0.1844, 0.02824, 0.2127, 0.04972, 0.2119, 0.06086, 0.1825, 0.04901, 0.2224, 0.6589, 0.2201, 0.798, 0.2196, 0.7983, 0.1802, 0.7185, 0.1687, 0.67, 0.1926, 0.5515, 0.2028, 0.557, 0.204, 0.5734, 0.2069, 0.5873, 0.2107, 0.6032, 0.2156, 0.6211, 0.2197, 0.6398, 0.2119, 0.06086, 0.2127, 0.04972, 0.2182, 0.05951, 0.2133, 0.07565, 0.04502, 0.01028, 0.04897, 0.03672, 0.04731, 0.05228, 0.03982, 0.03093, 0.03982, 0.03093, 0.04731, 0.05228, 0.04634, 0.06657, 0.03726, 0.04953, 0.03726, 0.04953, 0.04634, 0.06657, 0.0456, 0.07953, 0.0356, 0.06602, 0.0356, 0.06602, 0.0456, 0.07953, 0.04483, 0.09148, 0.03418, 0.08093, 0.03418, 0.08093, 0.04483, 0.09148, 0.04386, 0.1029, 0.03263, 0.09472, 0.1825, 0.04901, 0.2119, 0.06086, 0.2133, 0.07565, 0.1813, 0.06729, 0.1813, 0.06729, 0.2133, 0.07565, 0.2136, 0.09083, 0.1804, 0.08333, 0.1804, 0.08333, 0.2136, 0.09083, 0.2131, 0.1051, 0.1797, 0.09798, 0.1797, 0.09798, 0.2131, 0.1051, 0.2125, 0.1182, 0.179, 0.1115, 0.179, 0.1115, 0.2125, 0.1182, 0.212, 0.1303, 0.1784, 0.124, 0.1784, 0.124, 0.212, 0.1303, 0.2117, 0.1419, 0.1778, 0.136, 0.212, 0.1303, 0.2215, 0.1257, 0.2215, 0.1398, 0.2117, 0.1419, 0.2125, 0.1182, 0.2217, 0.1108, 0.2215, 0.1257, 0.212, 0.1303, 0.2131, 0.1051, 0.2217, 0.09458, 0.2217, 0.1108, 0.2125, 0.1182, 0.2136, 0.09083, 0.2208, 0.07693, 0.2217, 0.09458, 0.2131, 0.1051, 0.2133, 0.07565, 0.2182, 0.05951, 0.2208, 0.07693, 0.2136, 0.09083, 8.21e-05, 0.5379, 0.001705, 0.5256, 0.01374, 0.5279, 0.0134, 0.5403, 0.1586, 0.5403, 0.1458, 0.6731, 0.02385, 0.7287, 0.0134, 0.5403, 0.1937, 0.5402, 0.1926, 0.5515, 0.1586, 0.5403, 0.1591, 0.5285, 0.203, 0.8596, 0.08659, 0.9999, 0.08513, 0.9951, 0.2014, 0.855, 0.1559, 0.7462, 0.2014, 0.855, 0.08513, 0.9951, 0.03949, 0.828, 0.1458, 0.6731, 0.1559, 0.7462, 0.03949, 0.828, 0.02385, 0.7287, 0.1591, 0.5285, 0.1586, 0.5403, 0.0134, 0.5403, 0.01374, 0.5279, 0.1937, 0.5402, 0.2031, 0.5439, 0.2028, 0.557, 0.1926, 0.5515, 0.2224, 0.8031, 0.203, 0.8596, 0.2014, 0.855, 0.2189, 0.8026, 0.1926, 0.5515, 0.1687, 0.67, 0.1676, 0.6724, 0.1458, 0.6731, 0.1586, 0.5403, 0.1676, 0.6724, 0.1789, 0.7204, 0.1559, 0.7462, 0.1458, 0.6731, 0.1789, 0.7204, 0.2189, 0.8026, 0.2014, 0.855, 0.1559, 0.7462, 0.04483, 0.09148, 0.1784, 0.124, 0.1778, 0.136, 0.04386, 0.1029, 0.0456, 0.07953, 0.179, 0.1115, 0.1784, 0.124, 0.04483, 0.09148, 0.04634, 0.06657, 0.1797, 0.09798, 0.179, 0.1115, 0.0456, 0.07953, 0.04731, 0.05228, 0.1804, 0.08333, 0.1797, 0.09798, 0.04634, 0.06657, 0.04897, 0.03672, 0.1813, 0.06729, 0.1804, 0.08333, 0.04731, 0.05228, 0.05212, 0.02091, 0.1825, 0.04901, 0.1813, 0.06729, 0.04897, 0.03672, 0.04386, 0.1029, 0.1778, 0.136, 0.1772, 0.1477, 0.04263, 0.1143, 0.01374, 0.5279, 0.04263, 0.1143, 0.1772, 0.1477, 0.1591, 0.5285, 0.05197, 8.21e-05, 0.05477, 0.005949, 0.05212, 0.02091, 0.04897, 0.03672, 0.04502, 0.01028, 0.05477, 0.005949, 0.1844, 0.02824, 0.1825, 0.04901, 0.05212, 0.02091, 0.2182, 0.05951, 0.2127, 0.04972, 0.2146, 0.04554, 0.2192, 0.05414, 0.1844, 0.02824, 0.05477, 0.005949, 0.05197, 8.21e-05, 0.1851, 0.02315, 0.2215, 0.1535, 0.2215, 0.1398, 0.2246, 0.1392, 0.2248, 0.1537, 0.2215, 0.1398, 0.2215, 0.1257, 0.2246, 0.1245, 0.2246, 0.1392, 0.2215, 0.1257, 0.2217, 0.1108, 0.2248, 0.1088, 0.2246, 0.1245, 0.2217, 0.1108, 0.2217, 0.09458, 0.2246, 0.0914, 0.2248, 0.1088, 0.2217, 0.09458, 0.2208, 0.07693, 0.2233, 0.07233, 0.2246, 0.0914, 0.2208, 0.07693, 0.2182, 0.05951, 0.2192, 0.05414, 0.2233, 0.07233, 0.222, 0.6381, 0.2248, 0.6583, 0.2224, 0.6589, 0.2197, 0.6398, 0.2248, 0.1537, 0.2062, 0.5448, 0.2031, 0.5439, 0.2215, 0.1535, 0.2062, 0.5448, 0.2057, 0.5581, 0.2028, 0.557, 0.2031, 0.5439, 0.2057, 0.5581, 0.2066, 0.5714, 0.204, 0.5734, 0.2028, 0.557, 0.2066, 0.5714, 0.2093, 0.5852, 0.2069, 0.5873, 0.204, 0.5734, 0.2093, 0.5852, 0.213, 0.6009, 0.2107, 0.6032, 0.2069, 0.5873, 0.213, 0.6009, 0.2179, 0.6189, 0.2156, 0.6211, 0.2107, 0.6032, 0.2179, 0.6189, 0.222, 0.6381, 0.2197, 0.6398, 0.2156, 0.6211, 0.2224, 0.8031, 0.2189, 0.8026, 0.2196, 0.7983, 0.2201, 0.798, 0.1687, 0.67, 0.1802, 0.7185, 0.1789, 0.7204, 0.1676, 0.6724, 0.1802, 0.7185, 0.2196, 0.7983, 0.2189, 0.8026, 0.1789, 0.7204, 0.2248, 0.6583, 0.2224, 0.8031, 0.2201, 0.798, 0.2224, 0.6589, 0.2127, 0.04972, 0.1844, 0.02824, 0.1851, 0.02315, 0.2146, 0.04554])
_uv = me_cube_007.uv_layers.new(name='BackWallAO')
_uv.uv.foreach_set('vector', [0.1937, 0.5402, 0.2116, 0.1536, 0.2215, 0.1535, 0.2031, 0.5439, 0.001705, 0.5256, 0.03074, 0.1078, 0.04263, 0.1143, 0.01374, 0.5279, 0.1591, 0.5285, 0.1772, 0.1477, 0.2116, 0.1536, 0.1937, 0.5402, 0.2117, 0.1419, 0.2215, 0.1398, 0.2215, 0.1535, 0.2116, 0.1536, 0.1778, 0.136, 0.2117, 0.1419, 0.2116, 0.1536, 0.1772, 0.1477, 0.03263, 0.09472, 0.04386, 0.1029, 0.04263, 0.1143, 0.03074, 0.1078, 0.1844, 0.02824, 0.2127, 0.04972, 0.2119, 0.06086, 0.1825, 0.04901, 0.2224, 0.6589, 0.2201, 0.798, 0.2196, 0.7983, 0.1802, 0.7185, 0.1687, 0.67, 0.1926, 0.5515, 0.2028, 0.557, 0.204, 0.5734, 0.2069, 0.5873, 0.2107, 0.6032, 0.2156, 0.6211, 0.2197, 0.6398, 0.2119, 0.06086, 0.2127, 0.04972, 0.2182, 0.05951, 0.2133, 0.07565, 0.04502, 0.01028, 0.04897, 0.03672, 0.04731, 0.05228, 0.03982, 0.03093, 0.03982, 0.03093, 0.04731, 0.05228, 0.04634, 0.06657, 0.03726, 0.04953, 0.03726, 0.04953, 0.04634, 0.06657, 0.0456, 0.07953, 0.0356, 0.06602, 0.0356, 0.06602, 0.0456, 0.07953, 0.04483, 0.09148, 0.03418, 0.08093, 0.03418, 0.08093, 0.04483, 0.09148, 0.04386, 0.1029, 0.03263, 0.09472, 0.1825, 0.04901, 0.2119, 0.06086, 0.2133, 0.07565, 0.1813, 0.06729, 0.1813, 0.06729, 0.2133, 0.07565, 0.2136, 0.09083, 0.1804, 0.08333, 0.1804, 0.08333, 0.2136, 0.09083, 0.2131, 0.1051, 0.1797, 0.09798, 0.1797, 0.09798, 0.2131, 0.1051, 0.2125, 0.1182, 0.179, 0.1115, 0.179, 0.1115, 0.2125, 0.1182, 0.212, 0.1303, 0.1784, 0.124, 0.1784, 0.124, 0.212, 0.1303, 0.2117, 0.1419, 0.1778, 0.136, 0.212, 0.1303, 0.2215, 0.1257, 0.2215, 0.1398, 0.2117, 0.1419, 0.2125, 0.1182, 0.2217, 0.1108, 0.2215, 0.1257, 0.212, 0.1303, 0.2131, 0.1051, 0.2217, 0.09458, 0.2217, 0.1108, 0.2125, 0.1182, 0.2136, 0.09083, 0.2208, 0.07693, 0.2217, 0.09458, 0.2131, 0.1051, 0.2133, 0.07565, 0.2182, 0.05951, 0.2208, 0.07693, 0.2136, 0.09083, 8.21e-05, 0.5379, 0.001705, 0.5256, 0.01374, 0.5279, 0.0134, 0.5403, 0.1586, 0.5403, 0.1458, 0.6731, 0.02385, 0.7287, 0.0134, 0.5403, 0.1937, 0.5402, 0.1926, 0.5515, 0.1586, 0.5403, 0.1591, 0.5285, 0.203, 0.8596, 0.08659, 0.9999, 0.08513, 0.9951, 0.2014, 0.855, 0.1559, 0.7462, 0.2014, 0.855, 0.08513, 0.9951, 0.03949, 0.828, 0.1458, 0.6731, 0.1559, 0.7462, 0.03949, 0.828, 0.02385, 0.7287, 0.1591, 0.5285, 0.1586, 0.5403, 0.0134, 0.5403, 0.01374, 0.5279, 0.1937, 0.5402, 0.2031, 0.5439, 0.2028, 0.557, 0.1926, 0.5515, 0.2224, 0.8031, 0.203, 0.8596, 0.2014, 0.855, 0.2189, 0.8026, 0.1926, 0.5515, 0.1687, 0.67, 0.1676, 0.6724, 0.1458, 0.6731, 0.1586, 0.5403, 0.1676, 0.6724, 0.1789, 0.7204, 0.1559, 0.7462, 0.1458, 0.6731, 0.1789, 0.7204, 0.2189, 0.8026, 0.2014, 0.855, 0.1559, 0.7462, 0.04483, 0.09148, 0.1784, 0.124, 0.1778, 0.136, 0.04386, 0.1029, 0.0456, 0.07953, 0.179, 0.1115, 0.1784, 0.124, 0.04483, 0.09148, 0.04634, 0.06657, 0.1797, 0.09798, 0.179, 0.1115, 0.0456, 0.07953, 0.04731, 0.05228, 0.1804, 0.08333, 0.1797, 0.09798, 0.04634, 0.06657, 0.04897, 0.03672, 0.1813, 0.06729, 0.1804, 0.08333, 0.04731, 0.05228, 0.05212, 0.02091, 0.1825, 0.04901, 0.1813, 0.06729, 0.04897, 0.03672, 0.04386, 0.1029, 0.1778, 0.136, 0.1772, 0.1477, 0.04263, 0.1143, 0.01374, 0.5279, 0.04263, 0.1143, 0.1772, 0.1477, 0.1591, 0.5285, 0.05197, 8.21e-05, 0.05477, 0.005949, 0.05212, 0.02091, 0.04897, 0.03672, 0.04502, 0.01028, 0.05477, 0.005949, 0.1844, 0.02824, 0.1825, 0.04901, 0.05212, 0.02091, 0.2182, 0.05951, 0.2127, 0.04972, 0.2146, 0.04554, 0.2192, 0.05414, 0.1844, 0.02824, 0.05477, 0.005949, 0.05197, 8.21e-05, 0.1851, 0.02315, 0.2215, 0.1535, 0.2215, 0.1398, 0.2246, 0.1392, 0.2248, 0.1537, 0.2215, 0.1398, 0.2215, 0.1257, 0.2246, 0.1245, 0.2246, 0.1392, 0.2215, 0.1257, 0.2217, 0.1108, 0.2248, 0.1088, 0.2246, 0.1245, 0.2217, 0.1108, 0.2217, 0.09458, 0.2246, 0.0914, 0.2248, 0.1088, 0.2217, 0.09458, 0.2208, 0.07693, 0.2233, 0.07233, 0.2246, 0.0914, 0.2208, 0.07693, 0.2182, 0.05951, 0.2192, 0.05414, 0.2233, 0.07233, 0.222, 0.6381, 0.2248, 0.6583, 0.2224, 0.6589, 0.2197, 0.6398, 0.2248, 0.1537, 0.2062, 0.5448, 0.2031, 0.5439, 0.2215, 0.1535, 0.2062, 0.5448, 0.2057, 0.5581, 0.2028, 0.557, 0.2031, 0.5439, 0.2057, 0.5581, 0.2066, 0.5714, 0.204, 0.5734, 0.2028, 0.557, 0.2066, 0.5714, 0.2093, 0.5852, 0.2069, 0.5873, 0.204, 0.5734, 0.2093, 0.5852, 0.213, 0.6009, 0.2107, 0.6032, 0.2069, 0.5873, 0.213, 0.6009, 0.2179, 0.6189, 0.2156, 0.6211, 0.2107, 0.6032, 0.2179, 0.6189, 0.222, 0.6381, 0.2197, 0.6398, 0.2156, 0.6211, 0.2224, 0.8031, 0.2189, 0.8026, 0.2196, 0.7983, 0.2201, 0.798, 0.1687, 0.67, 0.1802, 0.7185, 0.1789, 0.7204, 0.1676, 0.6724, 0.1802, 0.7185, 0.2196, 0.7983, 0.2189, 0.8026, 0.1789, 0.7204, 0.2248, 0.6583, 0.2224, 0.8031, 0.2201, 0.798, 0.2224, 0.6589, 0.2127, 0.04972, 0.1844, 0.02824, 0.1851, 0.02315, 0.2146, 0.04554])
_uv.active_render = True
me_cube_007.materials.append(mat_backwall)
me_cube_007.use_remesh_fix_poles = True
me_cube_007.use_remesh_preserve_attributes = False
me_cube_007.use_mirror_vertex_groups = False
me_cube_007.update()
me_cube_001 = bpy.data.meshes.new('Cube.001')
me_cube_001.from_pydata([(-0.0551, -0.08564, -1.401e-05), (-0.0551, -0.08564, 0.002499), (-0.0551, 0.08564, -1.401e-05), (-0.0551, 0.08564, 0.002499), (0.0551, -0.08564, -1.401e-05), (0.0551, -0.08564, 0.002499), (0.0551, 0.08564, -1.401e-05), (0.0551, 0.08564, 0.002499)], [], [(0, 1, 3, 2), (2, 3, 7, 6), (6, 7, 5, 4), (4, 5, 1, 0), (2, 6, 4, 0), (7, 3, 1, 5)])
_uv = me_cube_001.uv_layers.new(name='UVMap')
_uv.uv.foreach_set('vector', [-0.6395, 1.118, -0.6391, 1.001, -0.1736, 1.002, -0.174, 1.118, -0.174, 1.118, -0.1736, 1.002, 0.006166, 1.002, 0.2915, 1.118, 0.2915, 1.118, 0.006166, 1.002, 0.9987, 1.002, 0.757, 1.119, 0.757, 1.119, 0.9987, 1.002, 1.223, 1.003, 1.223, 1.119, 0.2911, 1.235, 0.2915, 1.118, 0.757, 1.119, 0.7567, 1.235, 0.006166, 1.002, 0.006546, -0.004941, 0.9991, -0.004561, 0.9987, 1.002])
me_cube_001.materials.append(mat_visi)
me_cube_001.use_remesh_fix_poles = True
me_cube_001.use_remesh_preserve_attributes = False
me_cube_001.use_mirror_vertex_groups = False
me_cube_001.update()
me_cube_005 = bpy.data.meshes.new('Cube.005')
me_cube_005.from_pydata([(-0.105, -0.1494, -0.000107), (-0.105, -0.1494, 0.002448), (-0.105, 0.1494, -0.000107), (-0.105, 0.1494, 0.002448), (0.105, -0.1494, -0.000107), (0.105, -0.1494, 0.002448), (0.105, 0.1494, -0.000107), (0.105, 0.1494, 0.002448)], [], [(0, 1, 3, 2), (2, 3, 7, 6), (6, 7, 5, 4), (4, 5, 1, 0), (2, 6, 4, 0), (7, 3, 1, 5)])
_uv = me_cube_005.uv_layers.new(name='UVMap')
_uv.uv.foreach_set('vector', [-0.6395, 1.118, -0.6391, 1.001, -0.1736, 1.002, -0.174, 1.118, -0.174, 1.118, -0.1736, 1.002, 0.006166, 1.002, 0.2915, 1.118, 0.2915, 1.118, 0.006166, 1.002, 0.9987, 1.002, 0.757, 1.119, 0.757, 1.119, 0.9987, 1.002, 1.223, 1.003, 1.223, 1.119, 0.2911, 1.235, 0.2915, 1.118, 0.757, 1.119, 0.7567, 1.235, 0.006166, 1.002, 0.006546, -0.004941, 0.9991, -0.004561, 0.9987, 1.002])
me_cube_005.materials.append(mat_flyer)
me_cube_005.use_remesh_fix_poles = True
me_cube_005.use_remesh_preserve_attributes = False
me_cube_005.use_mirror_vertex_groups = False
me_cube_005.update()
me_cube_013 = bpy.data.meshes.new('Cube.013')
me_cube_013.from_pydata([(0.7163, -0.9634, -0.9728), (0.7163, 0.9634, -0.9728), (0.7163, 0.9634, -0.9728), (0.7163, -0.9634, -0.9728), (0.7163, -0.9634, 1.0), (0.7163, 0.9634, 1.0)], [], [(3, 4, 5, 2), (3, 2, 1, 0)])
_uv = me_cube_013.uv_layers.new(name='UVMap')
_uv.uv.foreach_set('vector', [0.9971, -0.0006565, 1.0, 1.0, 6.32e-06, 1.0, 0.001854, -0.0005819, 0.9971, -0.0006565, 0.001854, -0.0005819, 0.001854, 0.07501, 0.9971, 0.07494])
me_cube_013.materials.append(mat_box)
me_cube_013.use_remesh_fix_poles = True
me_cube_013.use_remesh_preserve_attributes = False
me_cube_013.use_mirror_vertex_groups = False
me_cube_013.update()
me_cylinder_002 = bpy.data.meshes.new('Cylinder.002')
me_cylinder_002.from_pydata([(-0.1248, -1.161, -0.1541), (-0.1248, 1.154, -0.1541), (-0.06424, -1.161, -0.1804), (-0.06424, 1.154, -0.1804), (0.001813, -1.161, -0.1815), (0.001813, 1.154, -0.1815), (0.06326, -1.161, -0.1573), (0.06326, 1.154, -0.1573), (0.1108, -1.161, -0.1113), (0.1108, 1.154, -0.1113), (0.1371, -1.161, -0.05076), (0.1371, 1.154, -0.05076), (0.1382, -1.161, 0.01529), (0.1382, 1.154, 0.01529), (0.114, -1.161, 0.07674), (0.114, 1.154, 0.07674), (0.06804, -1.161, 0.1242), (0.06804, 1.154, 0.1242), (0.00745, -1.161, 0.1505), (0.00745, 1.154, 0.1505), (-0.0586, -1.161, 0.1517), (-0.0586, 1.154, 0.1517), (-0.12, -1.161, 0.1274), (-0.12, 1.154, 0.1274), (-0.1675, -1.161, 0.08152), (-0.1675, 1.154, 0.08152), (-0.1939, -1.161, 0.02093), (-0.1939, 1.154, 0.02093), (-0.195, -1.161, -0.04512), (-0.195, 1.154, -0.04512), (-0.1707, -1.161, -0.1066), (-0.1707, 1.154, -0.1066)], [], [(0, 1, 3, 2), (2, 3, 5, 4), (4, 5, 7, 6), (6, 7, 9, 8), (8, 9, 11, 10), (10, 11, 13, 12), (12, 13, 15, 14), (16, 17, 19, 18), (18, 19, 21, 20), (20, 21, 23, 22), (22, 23, 25, 24), (24, 25, 27, 26), (26, 27, 29, 28), (3, 1, 31, 29, 27, 25, 23, 21, 19, 17, 15, 13, 11, 9, 7, 5), (28, 29, 31, 30), (30, 31, 1, 0), (0, 2, 4, 6, 8, 10, 12, 14, 16, 18, 20, 22, 24, 26, 28, 30), (14, 15, 17, 16)])
me_cylinder_002.polygons.foreach_set('use_smooth', [True] * 18)
_uv = me_cylinder_002.uv_layers.new(name='UVMap')
_uv.uv.foreach_set('vector', [1.0, 0.5, 1.0, 1.0, 0.9375, 1.0, 0.9375, 0.5, 0.9375, 0.5, 0.9375, 1.0, 0.875, 1.0, 0.875, 0.5, 0.875, 0.5, 0.875, 1.0, 0.8125, 1.0, 0.8125, 0.5, 0.8125, 0.5, 0.8125, 1.0, 0.75, 1.0, 0.75, 0.5, 0.75, 0.5, 0.75, 1.0, 0.6875, 1.0, 0.6875, 0.5, 0.6875, 0.5, 0.6875, 1.0, 0.625, 1.0, 0.625, 0.5, 0.625, 0.5, 0.625, 1.0, 0.5625, 1.0, 0.5625, 0.5, 0.5, 0.5, 0.5, 1.0, 0.4375, 1.0, 0.4375, 0.5, 0.4375, 0.5, 0.4375, 1.0, 0.375, 1.0, 0.375, 0.5, 0.375, 0.5, 0.375, 1.0, 0.3125, 1.0, 0.3125, 0.5, 0.3125, 0.5, 0.3125, 1.0, 0.25, 1.0, 0.25, 0.5, 0.25, 0.5, 0.25, 1.0, 0.1875, 1.0, 0.1875, 0.5, 0.1875, 0.5, 0.1875, 1.0, 0.125, 1.0, 0.125, 0.5, 0.3418, 0.4717, 0.25, 0.49, 0.1582, 0.4717, 0.08029, 0.4197, 0.02827, 0.3418, 0.01, 0.25, 0.02827, 0.1582, 0.08029, 0.08029, 0.1582, 0.02827, 0.25, 0.009999, 0.3418, 0.02827, 0.4197, 0.08029, 0.4717, 0.1582, 0.49, 0.25, 0.4717, 0.3418, 0.4197, 0.4197, 0.125, 0.5, 0.125, 1.0, 0.0625, 1.0, 0.0625, 0.5, 0.0625, 0.5, 0.0625, 1.0, 0.0, 1.0, 0.0, 0.5, 0.75, 0.49, 0.8418, 0.4717, 0.9197, 0.4197, 0.9717, 0.3418, 0.99, 0.25, 0.9717, 0.1582, 0.9197, 0.08029, 0.8418, 0.02827, 0.75, 0.009999, 0.6582, 0.02827, 0.5803, 0.08029, 0.5283, 0.1582, 0.51, 0.25, 0.5283, 0.3418, 0.5803, 0.4197, 0.6582, 0.4717, 0.8418, 0.02827, 0.3418, 0.02827, 0.5, 1.0, 0.75, 0.009999])
me_cylinder_002.materials.append(mat_metal)
me_cylinder_002.use_remesh_fix_poles = True
me_cylinder_002.use_remesh_preserve_attributes = False
me_cylinder_002.use_mirror_vertex_groups = False
me_cylinder_002.update()
me_cylinder_001 = bpy.data.meshes.new('Cylinder.001')
me_cylinder_001.from_pydata([(0.114, -1.156, 0.07674), (0.06804, -1.156, 0.1242), (0.114, -0.003679, 0.07674), (0.06804, -0.003679, 0.1242), (0.114, -0.05222, 0.07674), (0.06804, -0.05222, 0.1242), (0.124, -0.003679, 5.002), (0.05797, -0.003679, 5.002), (0.124, -0.05222, 5.002), (0.05797, -0.05222, 5.002), (0.05806, -0.05222, 4.958), (0.05806, -0.003679, 4.958), (0.1239, -0.003679, 4.957), (0.1239, -0.05222, 4.957), (-0.0897, -0.003679, 5.001), (-0.0897, -0.05222, 5.001), (-0.08961, -0.05222, 4.917), (-0.08961, -0.003679, 4.917), (-0.06726, -0.003679, 4.917), (-0.06735, -0.003679, 5.001), (-0.04138, -0.05222, 5.001), (-0.04129, -0.05222, 4.917), (-0.08961, -1.158, 4.917), (-0.0897, -1.158, 5.001), (-0.04138, -1.158, 5.001), (-0.04129, -1.158, 4.917)], [], [(19, 18, 17, 14), (0, 4, 5, 1), (8, 6, 7, 9), (12, 11, 7, 6), (10, 13, 8, 9), (13, 12, 6, 8), (4, 2, 12, 13), (5, 4, 13, 10), (2, 3, 11, 12), (3, 5, 10, 11), (17, 16, 15, 14), (16, 21, 25, 22), (18, 21, 16, 17), (20, 19, 14, 15), (9, 7, 19, 20), (11, 10, 21, 18), (10, 9, 20, 21), (7, 11, 18, 19), (25, 24, 23, 22), (21, 20, 24, 25), (15, 16, 22, 23), (20, 15, 23, 24)])
_uv = me_cylinder_001.uv_layers.new(name='UVMap')
_uv.uv.foreach_set('vector', [0.0, 0.0, 0.0, 0.0, 0.0, 0.0, 0.0, 0.0, 0.5625, 0.5, 0.5625, 0.7395, 0.5, 0.7395, 0.5, 0.5, 0.5625, 0.7395, 0.5625, 0.75, 0.5, 0.75, 0.5, 0.7395, 0.0, 0.0, 0.0, 0.0, 0.0, 0.0, 0.0, 0.0, 0.5, 0.7395, 0.5625, 0.7395, 0.5625, 0.7395, 0.5, 0.7395, 0.0, 0.0, 0.0, 0.0, 0.0, 0.0, 0.0, 0.0, 0.0, 0.0, 0.0, 0.0, 0.0, 0.0, 0.0, 0.0, 0.5, 0.7395, 0.5625, 0.7395, 0.5625, 0.7395, 0.5, 0.7395, 0.0, 0.0, 0.0, 0.0, 0.0, 0.0, 0.0, 0.0, 0.0, 0.0, 0.0, 0.0, 0.0, 0.0, 0.0, 0.0, 0.0, 0.0, 0.0, 0.0, 0.0, 0.0, 0.0, 0.0, 0.0, 0.0, 0.0, 0.0, 0.0, 0.0, 0.0, 0.0, 0.0, 0.0, 0.0, 0.0, 0.0, 0.0, 0.0, 0.0, 0.5, 0.7395, 0.5, 0.75, 0.5, 0.75, 0.5, 0.7395, 0.5, 0.7395, 0.5, 0.75, 0.5, 0.75, 0.5, 0.7395, 0.0, 0.0, 0.0, 0.0, 0.0, 0.0, 0.0, 0.0, 0.5, 0.7395, 0.5, 0.7395, 0.5, 0.7395, 0.5, 0.7395, 0.0, 0.0, 0.0, 0.0, 0.0, 0.0, 0.0, 0.0, 0.5, 0.7395, 0.5, 0.7395, 0.5, 0.7395, 0.5, 0.7395, 0.5, 0.7395, 0.5, 0.7395, 0.5, 0.7395, 0.5, 0.7395, 0.0, 0.0, 0.0, 0.0, 0.0, 0.0, 0.0, 0.0, 0.5, 0.7395, 0.5, 0.7395, 0.5, 0.7395, 0.5, 0.7395])
me_cylinder_001.materials.append(mat_metal)
me_cylinder_001.use_remesh_fix_poles = True
me_cylinder_001.use_remesh_preserve_attributes = False
me_cylinder_001.use_mirror_vertex_groups = False
me_cylinder_001.update()
me_cube_004 = bpy.data.meshes.new('Cube.004')
me_cube_004.from_pydata([(0.6776, 2.804, -1.0), (0.1883, 3.819, -1.0), (0.35, 3.65, -1.0), (0.4794, 3.481, -1.0), (0.5765, 3.312, -1.0), (0.6412, 3.143, -1.0), (0.6736, 2.973, -1.0), (0.6695, -2.803, -1.0), (0.228, -3.44, -0.9733), (0.4248, -3.287, -1.0), (0.5606, -3.129, -1.0), (0.6395, -2.968, -1.0), (-2.683, -4.822, -1.0), (-1.57, -4.34, -0.9733), (-1.57, -4.34, 2.99), (-0.2858, -3.742, 2.99), (-0.02702, -3.589, 2.99), (-0.5617, -3.867, 2.988), (0.6776, 2.804, 2.989), (0.6736, 2.973, 2.989), (0.6412, 3.143, 2.989), (0.5765, 3.312, 2.989), (0.4794, 3.481, 2.989), (0.35, 3.65, 2.989), (0.1883, 3.819, 2.989), (0.6695, -2.803, 2.989), (0.6395, -2.968, 2.989), (0.5606, -3.129, 2.989), (0.4248, -3.287, 2.989), (0.228, -3.44, 2.989), (-2.683, -4.822, 2.914), (0.07836, 3.927, -0.9896), (0.07836, 3.927, 3.929), (0.6776, 2.804, 3.93), (0.6736, 2.973, 3.93), (0.6412, 3.143, 3.93), (0.5765, 3.312, 3.929), (0.4794, 3.481, 3.929), (0.35, 3.65, 3.929), (0.1883, 3.819, 3.929), (-0.5617, -3.867, 3.93), (0.6695, -2.803, 3.93), (0.6395, -2.968, 3.93), (0.5606, -3.129, 3.93), (0.4248, -3.287, 3.93), (0.228, -3.44, 3.93), (-0.02702, -3.589, 3.93), (-0.2858, -3.742, 3.93), (-2.683, -4.822, 3.93), (0.07836, 3.927, 3.0), (0.2772, -3.518, -0.9733), (-1.521, -4.418, -0.9733), (-1.521, -4.418, 2.969), (-0.2367, -3.82, 2.969), (0.02215, -3.667, 2.969), (-0.5125, -3.945, 2.969), (0.2772, -3.518, 2.969)], [], [(24, 39, 32, 49), (18, 33, 34, 19), (23, 38, 39, 24), (22, 37, 38, 23), (21, 36, 37, 22), (20, 35, 36, 21), (19, 34, 35, 20), (26, 27, 43, 42), (27, 28, 44, 43), (28, 29, 45, 44), (45, 29, 16, 46), (18, 25, 41, 33), (25, 26, 42, 41), (15, 17, 40, 47), (9, 8, 29, 28), (10, 9, 28, 27), (11, 10, 27, 26), (7, 11, 26, 25), (2, 23, 24, 1), (3, 22, 23, 2), (4, 21, 22, 3), (5, 20, 21, 4), (6, 19, 20, 5), (0, 18, 19, 6), (0, 7, 25, 18), (16, 15, 47, 46), (40, 17, 14, 13, 12, 30, 48), (1, 24, 49, 31), (17, 15, 53, 55), (13, 14, 52, 51), (29, 8, 50, 56), (16, 29, 56, 54), (14, 17, 55, 52), (15, 16, 54, 53)])
me_cube_004.polygons.foreach_set('use_smooth', [True] * 34)
_uv = me_cube_004.uv_layers.new(name='UVMap')
_uv.uv.foreach_set('vector', [0.01455, 0.806, 0.0145, 0.998, 0.0009901, 0.998, 0.001043, 0.806, 0.1186, 0.806, 0.1185, 0.998, 0.1034, 0.998, 0.1035, 0.806, 0.03544, 0.806, 0.03539, 0.998, 0.0145, 0.998, 0.01455, 0.806, 0.05447, 0.806, 0.05441, 0.998, 0.03539, 0.998, 0.03544, 0.806, 0.07189, 0.806, 0.07184, 0.998, 0.05441, 0.998, 0.05447, 0.806, 0.08807, 0.806, 0.08801, 0.998, 0.07184, 0.998, 0.07189, 0.806, 0.1035, 0.806, 0.1034, 0.998, 0.08801, 0.998, 0.08807, 0.806, 0.6449, 0.806, 0.6607, 0.806, 0.6606, 0.998, 0.6447, 0.998, 0.6607, 0.806, 0.679, 0.806, 0.6789, 0.998, 0.6606, 0.998, 0.679, 0.806, 0.7001, 0.806, 0.7001, 0.998, 0.6789, 0.998, 0.7001, 0.998, 0.7001, 0.806, 0.7303, 0.806, 0.7302, 0.998, 0.1186, 0.806, 0.6301, 0.806, 0.63, 0.998, 0.1185, 0.998, 0.6301, 0.806, 0.6449, 0.806, 0.6447, 0.998, 0.63, 0.998, 0.7544, 0.806, 0.7822, 0.806, 0.7822, 0.998, 0.7544, 0.998, 0.6789, 0.001986, 0.7001, 0.001986, 0.7001, 0.806, 0.679, 0.806, 0.6606, 0.001986, 0.6789, 0.001986, 0.679, 0.806, 0.6607, 0.806, 0.6448, 0.001986, 0.6606, 0.001986, 0.6607, 0.806, 0.6449, 0.806, 0.63, 0.001986, 0.6448, 0.001986, 0.6449, 0.806, 0.6301, 0.806, 0.03542, 0.001986, 0.03544, 0.806, 0.01455, 0.806, 0.01453, 0.001986, 0.05445, 0.001986, 0.05447, 0.806, 0.03544, 0.806, 0.03542, 0.001986, 0.07187, 0.001986, 0.07189, 0.806, 0.05447, 0.806, 0.05445, 0.001986, 0.08804, 0.001986, 0.08807, 0.806, 0.07189, 0.806, 0.07187, 0.001986, 0.1034, 0.001986, 0.1035, 0.806, 0.08807, 0.806, 0.08804, 0.001986, 0.1185, 0.001986, 0.1186, 0.806, 0.1035, 0.806, 0.1034, 0.001986, 0.1185, 0.001986, 0.63, 0.001986, 0.6301, 0.806, 0.1186, 0.806, 0.7303, 0.806, 0.7544, 0.806, 0.7544, 0.998, 0.7302, 0.998, 0.7822, 0.998, 0.7822, 0.806, 0.8855, 0.806, 0.8855, 0.001986, 0.9989, 0.00193, 0.999, 0.7924, 0.999, 0.9979, 0.01453, 0.001986, 0.01455, 0.806, 0.001043, 0.806, 0.001021, 0.001986, 0.7822, 0.806, 0.7544, 0.806, 0.7544, 0.806, 0.7822, 0.806, 0.8855, 0.001986, 0.8855, 0.806, 0.8855, 0.806, 0.8855, 0.001986, 0.7001, 0.806, 0.7001, 0.001986, 0.7001, 0.001986, 0.7001, 0.806, 0.7303, 0.806, 0.7001, 0.806, 0.7001, 0.806, 0.7303, 0.806, 0.8855, 0.806, 0.7822, 0.806, 0.7822, 0.806, 0.8855, 0.806, 0.7544, 0.806, 0.7303, 0.806, 0.7303, 0.806, 0.7544, 0.806])
_uv = me_cube_004.uv_layers.new(name='BackwallAO')
_uv.uv.foreach_set('vector', [0.01455, 0.806, 0.0145, 0.998, 0.0009901, 0.998, 0.001043, 0.806, 0.1186, 0.806, 0.1185, 0.998, 0.1034, 0.998, 0.1035, 0.806, 0.03544, 0.806, 0.03539, 0.998, 0.0145, 0.998, 0.01455, 0.806, 0.05447, 0.806, 0.05441, 0.998, 0.03539, 0.998, 0.03544, 0.806, 0.07189, 0.806, 0.07184, 0.998, 0.05441, 0.998, 0.05447, 0.806, 0.08807, 0.806, 0.08801, 0.998, 0.07184, 0.998, 0.07189, 0.806, 0.1035, 0.806, 0.1034, 0.998, 0.08801, 0.998, 0.08807, 0.806, 0.6449, 0.806, 0.6607, 0.806, 0.6606, 0.998, 0.6447, 0.998, 0.6607, 0.806, 0.679, 0.806, 0.6789, 0.998, 0.6606, 0.998, 0.679, 0.806, 0.7001, 0.806, 0.7001, 0.998, 0.6789, 0.998, 0.7001, 0.998, 0.7001, 0.806, 0.7303, 0.806, 0.7302, 0.998, 0.1186, 0.806, 0.6301, 0.806, 0.63, 0.998, 0.1185, 0.998, 0.6301, 0.806, 0.6449, 0.806, 0.6447, 0.998, 0.63, 0.998, 0.7544, 0.806, 0.7822, 0.806, 0.7822, 0.998, 0.7544, 0.998, 0.6789, 0.001986, 0.7001, 0.001986, 0.7001, 0.806, 0.679, 0.806, 0.6606, 0.001986, 0.6789, 0.001986, 0.679, 0.806, 0.6607, 0.806, 0.6448, 0.001986, 0.6606, 0.001986, 0.6607, 0.806, 0.6449, 0.806, 0.63, 0.001986, 0.6448, 0.001986, 0.6449, 0.806, 0.6301, 0.806, 0.03542, 0.001986, 0.03544, 0.806, 0.01455, 0.806, 0.01453, 0.001986, 0.05445, 0.001986, 0.05447, 0.806, 0.03544, 0.806, 0.03542, 0.001986, 0.07187, 0.001986, 0.07189, 0.806, 0.05447, 0.806, 0.05445, 0.001986, 0.08804, 0.001986, 0.08807, 0.806, 0.07189, 0.806, 0.07187, 0.001986, 0.1034, 0.001986, 0.1035, 0.806, 0.08807, 0.806, 0.08804, 0.001986, 0.1185, 0.001986, 0.1186, 0.806, 0.1035, 0.806, 0.1034, 0.001986, 0.1185, 0.001986, 0.63, 0.001986, 0.6301, 0.806, 0.1186, 0.806, 0.7303, 0.806, 0.7544, 0.806, 0.7544, 0.998, 0.7302, 0.998, 0.7822, 0.998, 0.7822, 0.806, 0.8855, 0.806, 0.8855, 0.001986, 0.9989, 0.00193, 0.999, 0.7924, 0.999, 0.9979, 0.01453, 0.001986, 0.01455, 0.806, 0.001043, 0.806, 0.001021, 0.001986, 0.7822, 0.806, 0.7544, 0.806, 0.7544, 0.806, 0.7822, 0.806, 0.8855, 0.001986, 0.8855, 0.806, 0.8855, 0.806, 0.8855, 0.001986, 0.7001, 0.806, 0.7001, 0.001986, 0.7001, 0.001986, 0.7001, 0.806, 0.7303, 0.806, 0.7001, 0.806, 0.7001, 0.806, 0.7303, 0.806, 0.8855, 0.806, 0.7822, 0.806, 0.7822, 0.806, 0.8855, 0.806, 0.7544, 0.806, 0.7303, 0.806, 0.7303, 0.806, 0.7544, 0.806])
_uv.active_render = True
me_cube_004.materials.append(None)
me_cube_004.use_remesh_fix_poles = True
me_cube_004.use_remesh_preserve_attributes = False
me_cube_004.use_mirror_vertex_groups = False
me_cube_004.update()
me_cube_014 = bpy.data.meshes.new('Cube.014')
me_cube_014.from_pydata([(-0.2858, -0.07171, -1.216), (-0.2687, 0.08885, -1.216), (-0.3098, -0.02395, -1.215), (-0.3035, 0.03482, -1.215), (-0.3917, -0.355, 0.3591), (-0.3576, -0.3917, 0.3593), (-0.3871, -0.3733, 0.3579), (-0.3746, -0.3868, 0.358), (-0.07171, 0.2858, -1.216), (0.08885, 0.2687, -1.216), (-0.02395, 0.3098, -1.215), (0.03482, 0.3035, -1.215), (-0.355, 0.3917, 0.3591), (-0.3917, 0.3576, 0.3593), (-0.3733, 0.3871, 0.3579), (-0.3868, 0.3746, 0.358), (0.07171, -0.2858, -1.216), (-0.08885, -0.2687, -1.216), (0.02395, -0.3098, -1.215), (-0.03482, -0.3035, -1.215), (0.355, -0.3917, 0.3591), (0.3917, -0.3576, 0.3593), (0.3733, -0.3871, 0.3579), (0.3868, -0.3746, 0.358), (0.2858, 0.07171, -1.216), (0.2687, -0.08885, -1.216), (0.3098, 0.02395, -1.215), (0.3035, -0.03482, -1.215), (0.3917, 0.355, 0.3591), (0.3576, 0.3917, 0.3593), (0.3871, 0.3733, 0.3579), (0.3746, 0.3868, 0.358), (-0.6848, -0.7502, 0.3846), (-0.7175, -0.7407, 0.3846), (-0.7414, -0.715, 0.3846), (-0.7502, -0.6798, 0.3846), (-0.715, 0.7414, 0.3846), (-0.6798, 0.7502, 0.3846), (-0.7407, 0.7175, 0.3846), (-0.7502, 0.6848, 0.3846), (0.7414, 0.715, 0.3846), (0.7502, 0.6798, 0.3846), (0.7175, 0.7407, 0.3846), (0.6848, 0.7502, 0.3846), (0.715, -0.7414, 0.3846), (0.6798, -0.7502, 0.3846), (0.7407, -0.7175, 0.3846), (0.7502, -0.6848, 0.3846), (-0.6848, -0.7502, 0.3924), (-0.7175, -0.7407, 0.3924), (-0.7414, -0.715, 0.3924), (-0.7502, -0.6798, 0.3924), (-0.715, 0.7414, 0.3924), (-0.6798, 0.7502, 0.3924), (-0.7407, 0.7175, 0.3924), (-0.7502, 0.6848, 0.3924), (0.7414, 0.715, 0.3924), (0.7502, 0.6798, 0.3924), (0.7175, 0.7407, 0.3924), (0.6848, 0.7502, 0.3924), (0.715, -0.7414, 0.3924), (0.6798, -0.7502, 0.3924), (0.7407, -0.7175, 0.3924), (0.7502, -0.6848, 0.3924)], [], [(17, 20, 5, 0), (25, 28, 21, 16), (21, 28, 41, 47), (1, 4, 13, 8), (9, 12, 29, 24), (0, 5, 7, 2), (2, 7, 6, 3), (3, 6, 4, 1), (12, 9, 11, 14), (14, 11, 10, 15), (15, 10, 8, 13), (28, 25, 27, 30), (30, 27, 26, 31), (31, 26, 24, 29), (20, 17, 19, 22), (22, 19, 18, 23), (23, 18, 16, 21), (8, 10, 11, 9, 24, 26, 27, 25, 16, 18, 19, 17, 0, 2, 3, 1), (35, 34, 50, 51), (30, 31, 42, 40), (7, 5, 32, 33), (15, 13, 39, 38), (29, 12, 37, 43), (12, 14, 36, 37), (22, 23, 46, 44), (31, 29, 43, 42), (6, 7, 33, 34), (28, 30, 40, 41), (14, 15, 38, 36), (13, 4, 35, 39), (23, 21, 47, 46), (20, 22, 44, 45), (5, 20, 45, 32), (4, 6, 34, 35), (57, 56, 58, 59, 53, 52, 54, 55, 51, 50, 49, 48, 61, 60, 62, 63), (44, 46, 62, 60), (37, 36, 52, 53), (46, 47, 63, 62), (36, 38, 54, 52), (39, 35, 51, 55), (38, 39, 55, 54), (32, 45, 61, 48), (41, 40, 56, 57), (47, 41, 57, 63), (40, 42, 58, 56), (33, 32, 48, 49), (43, 37, 53, 59), (42, 43, 59, 58), (34, 33, 49, 50), (45, 44, 60, 61)])
_uv = me_cube_014.uv_layers.new(name='UVMap')
_uv.uv.foreach_set('vector', [0.375, 0.8121, 0.625, 0.7617, 0.625, 0.9891, 0.375, 0.9499, 0.375, 0.5621, 0.625, 0.5117, 0.625, 0.7391, 0.375, 0.6999, 0.625, 0.7391, 0.625, 0.5117, 0.625, 0.5117, 0.625, 0.7391, 0.375, 0.06212, 0.625, 0.01172, 0.625, 0.2391, 0.375, 0.1999, 0.375, 0.3121, 0.625, 0.2617, 0.625, 0.4891, 0.375, 0.4499, 0.375, 0.9499, 0.625, 0.9891, 0.6242, 0.9948, 0.3739, 0.9685, 0.3739, 0.9685, 0.6242, 0.9948, 0.6217, 1.0, 0.375, 1.0, 0.3741, 0.02581, 0.6243, 0.005767, 0.625, 0.01172, 0.375, 0.06212, 0.625, 0.2617, 0.375, 0.3121, 0.3014, 0.3528, 0.7059, 0.3377, 0.7059, 0.3377, 0.3014, 0.3528, 0.2937, 0.3207, 0.7073, 0.3317, 0.7073, 0.3317, 0.2937, 0.3207, 0.375, 0.1999, 0.625, 0.2391, 0.625, 0.5117, 0.375, 0.5621, 0.3722, 0.5276, 0.625, 0.5058, 0.625, 0.5058, 0.3722, 0.5276, 0.3659, 0.4818, 0.6263, 0.4971, 0.6263, 0.4971, 0.3659, 0.4818, 0.375, 0.4499, 0.625, 0.4891, 0.625, 0.7617, 0.375, 0.8121, 0.3641, 0.765, 0.6265, 0.7534, 0.6265, 0.7534, 0.3641, 0.765, 0.3715, 0.7206, 0.625, 0.7447, 0.625, 0.7447, 0.3715, 0.7206, 0.375, 0.6999, 0.625, 0.7391, 0.125, 0.5501, 0.2937, 0.3207, 0.3014, 0.3528, 0.1871, 0.5, 0.3249, 0.5, 0.3659, 0.4818, 0.3722, 0.5276, 0.375, 0.5621, 0.375, 0.6999, 0.3715, 0.7206, 0.3641, 0.765, 0.3129, 0.75, 0.1751, 0.75, 0.1501, 0.7417, 0.1317, 0.7189, 0.125, 0.6879, 0.625, 0.01172, 0.6243, 0.005767, 0.6243, 0.005767, 0.625, 0.01172, 0.625, 0.5058, 0.6263, 0.4971, 0.6263, 0.4971, 0.625, 0.5058, 0.6242, 0.9948, 0.625, 0.9891, 0.625, 0.9891, 0.6242, 0.9948, 0.7073, 0.3317, 0.625, 0.2391, 0.625, 0.2391, 0.7073, 0.3317, 0.625, 0.4891, 0.625, 0.2617, 0.625, 0.2617, 0.625, 0.4891, 0.625, 0.2617, 0.7059, 0.3377, 0.7059, 0.3377, 0.625, 0.2617, 0.6265, 0.7534, 0.625, 0.7447, 0.625, 0.7447, 0.6265, 0.7534, 0.6263, 0.4971, 0.625, 0.4891, 0.625, 0.4891, 0.6263, 0.4971, 0.6217, 1.0, 0.6242, 0.9948, 0.6242, 0.9948, 0.6217, 1.0, 0.625, 0.5117, 0.625, 0.5058, 0.625, 0.5058, 0.625, 0.5117, 0.7059, 0.3377, 0.7073, 0.3317, 0.7073, 0.3317, 0.7059, 0.3377, 0.625, 0.2391, 0.625, 0.01172, 0.625, 0.01172, 0.625, 0.2391, 0.625, 0.7447, 0.625, 0.7391, 0.625, 0.7391, 0.625, 0.7447, 0.625, 0.7617, 0.6265, 0.7534, 0.6265, 0.7534, 0.625, 0.7617, 0.625, 0.9891, 0.625, 0.7617, 0.625, 0.7617, 0.625, 0.9891, 0.625, 0.01172, 0.6243, 0.005767, 0.6243, 0.005767, 0.625, 0.01172, 0.625, 0.5117, 0.625, 0.5058, 0.6263, 0.4971, 0.6359, 0.5, 0.8633, 0.5, 0.7059, 0.3377, 0.7073, 0.3317, 0.875, 0.5109, 0.875, 0.7383, 0.8735, 0.7441, 0.8696, 0.7484, 0.8641, 0.75, 0.6367, 0.75, 0.6265, 0.7534, 0.625, 0.7447, 0.625, 0.7391, 0.6265, 0.7534, 0.625, 0.7447, 0.625, 0.7447, 0.6265, 0.7534, 0.625, 0.2617, 0.7059, 0.3377, 0.7059, 0.3377, 0.625, 0.2617, 0.625, 0.7447, 0.625, 0.7391, 0.625, 0.7391, 0.625, 0.7447, 0.7059, 0.3377, 0.7073, 0.3317, 0.7073, 0.3317, 0.7059, 0.3377, 0.625, 0.2391, 0.625, 0.01172, 0.625, 0.01172, 0.625, 0.2391, 0.7073, 0.3317, 0.625, 0.2391, 0.625, 0.2391, 0.7073, 0.3317, 0.625, 0.9891, 0.625, 0.7617, 0.625, 0.7617, 0.625, 0.9891, 0.625, 0.5117, 0.625, 0.5058, 0.625, 0.5058, 0.625, 0.5117, 0.625, 0.7391, 0.625, 0.5117, 0.625, 0.5117, 0.625, 0.7391, 0.625, 0.5058, 0.6263, 0.4971, 0.6263, 0.4971, 0.625, 0.5058, 0.6242, 0.9948, 0.625, 0.9891, 0.625, 0.9891, 0.6242, 0.9948, 0.625, 0.4891, 0.625, 0.2617, 0.625, 0.2617, 0.625, 0.4891, 0.6263, 0.4971, 0.625, 0.4891, 0.625, 0.4891, 0.6263, 0.4971, 0.6217, 1.0, 0.6242, 0.9948, 0.6242, 0.9948, 0.6217, 1.0, 0.625, 0.7617, 0.6265, 0.7534, 0.6265, 0.7534, 0.625, 0.7617])
me_cube_014.materials.append(mat_platicwhite)
me_cube_014.use_remesh_fix_poles = True
me_cube_014.use_remesh_preserve_attributes = False
me_cube_014.use_mirror_vertex_groups = False
me_cube_014.update()
me_cube_002 = bpy.data.meshes.new('Cube.002')
me_cube_002.from_pydata([(-1.0, -1.0, -1.0), (-1.0, -1.0, 1.0), (-1.0, 1.0, -1.0), (-1.0, 1.0, 1.0), (1.0, -1.0, -1.0), (1.0, -1.0, 1.0), (1.0, 1.0, -1.0), (1.0, 1.0, 1.0), (-1.0, 0.95, -0.95), (-1.0, -0.95, -0.95), (-1.0, -0.95, 0.95), (-1.0, 0.95, 0.95), (0.1353, 0.95, -0.95), (0.1353, -0.95, -0.95), (0.1353, -0.95, 0.95), (0.1353, 0.95, 0.95), (-1.0, 1.0, -1.0), (-1.0, -1.0, -1.0), (1.0, 1.0, -1.0), (1.0, -1.0, -1.0)], [], [(1, 3, 11, 10), (2, 3, 7, 6), (6, 7, 5, 4), (4, 5, 1, 0), (4, 0, 17, 19), (7, 3, 1, 5), (11, 8, 12, 15), (2, 0, 9, 8), (3, 2, 8, 11), (0, 1, 10, 9), (9, 10, 14, 13), (10, 11, 15, 14), (8, 9, 13, 12), (2, 6, 18, 16), (0, 2, 16, 17), (6, 4, 19, 18)])
_uv = me_cube_002.uv_layers.new(name='UVMap')
_uv.uv.foreach_set('vector', [0.2669, 0.7234, 0.2669, 0.463, 0.2734, 0.4695, 0.2734, 0.7169, 0.5258, 0.463, 0.2669, 0.463, 0.2669, 0.2025, 0.5258, 0.2025, 0.5352, 0.692, 0.7941, 0.692, 0.7941, 0.9524, 0.5352, 0.9524, 0.5258, 0.9839, 0.2669, 0.9839, 0.2669, 0.7234, 0.5258, 0.7234, 0.5258, 0.9839, 0.5258, 0.7234, 0.5304, 0.7234, 0.5304, 0.9839, 0.007975, 0.9839, 0.007975, 0.7234, 0.2669, 0.7234, 0.2669, 0.9839, 0.9834, 0.2025, 0.9834, 0.666, 0.8043, 0.5125, 0.8288, 0.3942, 0.5258, 0.463, 0.5258, 0.7234, 0.5194, 0.7169, 0.5194, 0.4695, 0.2669, 0.463, 0.5258, 0.463, 0.5194, 0.4695, 0.2734, 0.4695, 0.5258, 0.7234, 0.2669, 0.7234, 0.2734, 0.7169, 0.5194, 0.7169, 0.5307, 0.6916, 0.5307, 0.2281, 0.7098, 0.3817, 0.6852, 0.4999, 0.5307, 0.2281, 0.9834, 0.2025, 0.8288, 0.3942, 0.7098, 0.3817, 0.9834, 0.666, 0.5307, 0.6916, 0.6852, 0.4999, 0.8043, 0.5125, 0.5258, 0.463, 0.5258, 0.2025, 0.5304, 0.2025, 0.5304, 0.463, 0.5258, 0.7234, 0.5258, 0.463, 0.5304, 0.463, 0.5304, 0.7234, 0.5352, 0.692, 0.5352, 0.9524, 0.5307, 0.9524, 0.5307, 0.692])
me_cube_002.materials.append(mat_platicwhite)
me_cube_002.use_remesh_fix_poles = True
me_cube_002.use_remesh_preserve_attributes = False
me_cube_002.use_mirror_vertex_groups = False
me_cube_002.update()
me_cube_006 = bpy.data.meshes.new('Cube.006')
me_cube_006.from_pydata([(0.1353, 0.95, -0.95), (0.1353, -0.95, -0.95), (0.1353, -0.95, 0.95), (0.1353, 0.95, 0.95)], [], [(1, 2, 3, 0)])
_uv = me_cube_006.uv_layers.new(name='UVMap')
_uv.uv.foreach_set('vector', [0.3785, 0.003501, 0.5922, 0.003501, 0.5922, 0.2715, 0.3785, 0.2715])
me_cube_006.materials.append(mat_tv)
me_cube_006.use_remesh_fix_poles = True
me_cube_006.use_remesh_preserve_attributes = False
me_cube_006.use_mirror_vertex_groups = False
me_cube_006.update()
me_cube_003 = bpy.data.meshes.new('Cube.003')
me_cube_003.from_pydata([(-1.0, 1.0, -0.04986), (-1.0, -1.0, -0.04986), (1.0, 1.0, -0.04986), (1.0, -1.0, -0.04986), (-1.0, -0.947, -0.04986), (1.0, -0.947, -0.04986), (1.0, 0.9456, -0.04986), (-1.0, 0.9456, -0.04986), (-1.0, -0.947, -1.711), (-1.0, -1.0, -1.711), (1.0, 1.0, -1.711), (-1.0, 1.0, -1.711), (1.0, 0.9456, -1.711), (1.0, -1.0, -1.711), (1.0, -0.947, -1.711), (-1.0, 0.9456, -1.711), (1.0, -0.947, -1.645), (-1.0, -0.947, -1.645), (-1.0, -1.0, -1.645), (1.0, -1.0, -1.645), (1.0, 1.0, -1.663), (-1.0, 1.0, -1.663), (-1.0, 0.9456, -1.663), (1.0, 0.9456, -1.663), (-1.0, -0.947, -1.077), (-1.0, -1.0, -1.077), (1.0, -0.947, -1.077), (1.0, -1.0, -1.077), (-1.0, 1.0, -1.086), (-1.0, 0.9456, -1.086), (1.0, 1.0, -1.086), (1.0, 0.9456, -1.086), (-1.0, -0.947, -0.0106), (-1.0, -1.0, -0.0106), (1.0, 1.0, -0.0106), (-1.0, 1.0, -0.0106), (1.0, 0.9456, -0.0106), (1.0, -1.0, -0.0106), (-1.0, 0.9456, -0.0106), (1.0, -0.947, -0.0106), (1.0, 1.0, -1.116), (1.0, 0.9456, -1.116), (-1.0, 1.0, -1.116), (-1.0, 0.9456, -1.116), (1.0, -0.947, -1.106), (1.0, -1.0, -1.106), (-1.0, -0.947, -1.106), (-1.0, -1.0, -1.106)], [], [(22, 21, 11, 15), (3, 5, 39, 37), (21, 20, 10, 11), (8, 14, 13, 9), (11, 10, 12, 15), (8, 15, 12, 14), (20, 23, 12, 10), (18, 17, 8, 9), (16, 23, 22, 17), (16, 19, 13, 14), (19, 18, 9, 13), (45, 47, 18, 19), (44, 45, 19, 16), (47, 46, 17, 18), (46, 44, 16, 17), (41, 43, 22, 23), (40, 41, 23, 20), (42, 40, 20, 21), (43, 42, 21, 22), (17, 22, 15, 8), (14, 12, 23, 16), (4, 5, 26, 24), (1, 4, 24, 25), (5, 3, 27, 26), (3, 1, 25, 27), (7, 0, 28, 29), (0, 2, 30, 28), (2, 6, 31, 30), (6, 7, 29, 31), (6, 5, 39, 36), (4, 1, 33, 32), (38, 36, 39, 32), (36, 34, 35, 38), (39, 32, 33, 37), (1, 3, 37, 33), (2, 0, 35, 34), (0, 7, 38, 35), (4, 7, 38, 32), (6, 2, 34, 36), (24, 26, 31, 29), (29, 28, 42, 43), (28, 30, 40, 42), (30, 31, 41, 40), (31, 29, 43, 41), (24, 26, 44, 46), (25, 24, 46, 47), (26, 27, 45, 44), (27, 25, 47, 45), (41, 43, 46, 44), (43, 46, 24, 29), (44, 26, 31, 41), (7, 4, 5, 6)])
_uv = me_cube_003.uv_layers.new(name='UVMap')
_uv.uv.foreach_set('vector', [0.0, 0.0, 0.0, 0.0, 0.0, 0.0, 0.0, 0.0, 0.0, 0.0, 0.0, 0.0, 0.0, 0.0, 0.0, 0.0, 0.0, 0.0, 0.0, 0.0, 0.0, 0.0, 0.0, 0.0, 0.125, 0.7434, 0.375, 0.7434, 0.375, 0.75, 0.125, 0.75, 0.125, 0.5, 0.375, 0.5, 0.375, 0.5068, 0.125, 0.5068, 0.125, 0.7434, 0.125, 0.5068, 0.375, 0.5068, 0.375, 0.7434, 0.0, 0.0, 0.0, 0.0, 0.0, 0.0, 0.0, 0.0, 0.0, 0.0, 0.0, 0.0, 0.0, 0.0, 0.0, 0.0, 0.375, 0.7434, 0.375, 0.5068, 0.125, 0.5068, 0.125, 0.7434, 0.0, 0.0, 0.0, 0.0, 0.0, 0.0, 0.0, 0.0, 0.0, 0.0, 0.0, 0.0, 0.0, 0.0, 0.0, 0.0, 0.0, 0.0, 0.0, 0.0, 0.0, 0.0, 0.0, 0.0, 0.0, 0.0, 0.0, 0.0, 0.0, 0.0, 0.0, 0.0, 0.0, 0.0, 0.0, 0.0, 0.0, 0.0, 0.0, 0.0, 0.125, 0.7434, 0.375, 0.7434, 0.375, 0.7434, 0.125, 0.7434, 0.375, 0.5068, 0.125, 0.5068, 0.125, 0.5068, 0.375, 0.5068, 0.0, 0.0, 0.0, 0.0, 0.0, 0.0, 0.0, 0.0, 0.0, 0.0, 0.0, 0.0, 0.0, 0.0, 0.0, 0.0, 0.0, 0.0, 0.0, 0.0, 0.0, 0.0, 0.0, 0.0, 0.125, 0.7434, 0.125, 0.5068, 0.0, 0.0, 0.125, 0.7434, 0.375, 0.7434, 0.375, 0.5068, 0.0, 0.0, 0.375, 0.7434, 0.125, 0.7434, 0.375, 0.7434, 0.375, 0.7434, 0.125, 0.7434, 0.0, 0.0, 0.0, 0.0, 0.0, 0.0, 0.0, 0.0, 0.0, 0.0, 0.0, 0.0, 0.0, 0.0, 0.0, 0.0, 0.0, 0.0, 0.0, 0.0, 0.0, 0.0, 0.0, 0.0, 0.0, 0.0, 0.0, 0.0, 0.0, 0.0, 0.0, 0.0, 0.0, 0.0, 0.0, 0.0, 0.0, 0.0, 0.0, 0.0, 0.0, 0.0, 0.0, 0.0, 0.0, 0.0, 0.0, 0.0, 0.375, 0.5068, 0.125, 0.5068, 0.125, 0.5068, 0.375, 0.5068, 0.0, 0.0, 0.0, 0.0, 0.0, 0.0, 0.0, 0.0, 0.0, 0.0, 0.0, 0.0, 0.0, 0.0, 0.0, 0.0, 0.125, 0.5068, 0.375, 0.5068, 0.375, 0.7434, 0.125, 0.7434, 0.0, 0.0, 0.0, 0.0, 0.0, 0.0, 0.0, 0.0, 0.0, 0.0, 0.0, 0.0, 0.0, 0.0, 0.0, 0.0, 0.0, 0.0, 0.0, 0.0, 0.0, 0.0, 0.0, 0.0, 0.0, 0.0, 0.0, 0.0, 0.0, 0.0, 0.0, 0.0, 0.0, 0.0, 0.0, 0.0, 0.0, 0.0, 0.0, 0.0, 0.0, 0.0, 0.0, 0.0, 0.0, 0.0, 0.0, 0.0, 0.0, 0.0, 0.0, 0.0, 0.0, 0.0, 0.0, 0.0, 0.125, 0.7434, 0.375, 0.7434, 0.375, 0.5068, 0.125, 0.5068, 0.0, 0.0, 0.0, 0.0, 0.0, 0.0, 0.0, 0.0, 0.0, 0.0, 0.0, 0.0, 0.0, 0.0, 0.0, 0.0, 0.0, 0.0, 0.0, 0.0, 0.0, 0.0, 0.0, 0.0, 0.375, 0.5068, 0.125, 0.5068, 0.125, 0.5068, 0.375, 0.5068, 0.125, 0.7434, 0.375, 0.7434, 0.375, 0.7434, 0.125, 0.7434, 0.0, 0.0, 0.0, 0.0, 0.0, 0.0, 0.0, 0.0, 0.0, 0.0, 0.0, 0.0, 0.0, 0.0, 0.0, 0.0, 0.0, 0.0, 0.0, 0.0, 0.0, 0.0, 0.0, 0.0, 0.375, 0.5068, 0.125, 0.5068, 0.125, 0.7434, 0.375, 0.7434, 0.0, 0.0, 0.0, 0.0, 0.0, 0.0, 0.0, 0.0, 0.0, 0.0, 0.0, 0.0, 0.0, 0.0, 0.0, 0.0, 0.125, 0.5068, 0.125, 0.7434, 0.0, 0.0, 0.375, 0.5068])
me_cube_003.materials.append(mat_platicwhite)
me_cube_003.use_remesh_fix_poles = True
me_cube_003.use_remesh_preserve_attributes = False
me_cube_003.use_mirror_vertex_groups = False
me_cube_003.update()

# ---- objects
ob_rug = bpy.data.objects.new('Rug', me_cube_008)
ob_sun = bpy.data.objects.new('Sun', light_sun)
ob_backwall = bpy.data.objects.new('Backwall', me_cube_007)
ob_card = bpy.data.objects.new('Card', me_cube_001)
ob_document = bpy.data.objects.new('Document', me_cube_005)
ob_poster = bpy.data.objects.new('Poster', me_cube_013)
ob_posterstand = bpy.data.objects.new('Posterstand', me_cylinder_002)
ob_posterstandframe = bpy.data.objects.new('Posterstandframe', me_cylinder_001)
ob_posterwall = bpy.data.objects.new('PosterWall', me_cube_004)
ob_table = bpy.data.objects.new('Table', me_cube_014)
ob_tv = bpy.data.objects.new('TV', me_cube_002)
ob_tvscreen = bpy.data.objects.new('TVScreen', me_cube_006)
ob_tvstand = bpy.data.objects.new('TVStand', me_cube_003)

# ---- transforms, parenting, visibility, modifiers, constraints
ob_rug.location = (-2.809, -0.289, 0.0)
ob_rug.lineart.crease_threshold = 0.0
ob_sun.location = (-5.628, 0.0, 7.453)
ob_sun.rotation_euler = (0.0, -0.5718, 0.0)
ob_sun.lineart.crease_threshold = 0.0
ob_backwall.location = (-1.002, 0.0, 1.032)
ob_backwall.lineart.crease_threshold = 0.0
_m = ob_backwall.modifiers.new('Solidify', 'SOLIDIFY')
_m.show_render = False
_m.thickness = 0.1
_m.nonmanifold_thickness_mode = 'FIXED'
_m.nonmanifold_merge_threshold = 0.0003
_m = ob_backwall.modifiers.new('Auto Smooth', 'NODES')
_m.node_group = ng_auto_smooth
_gi = [s.identifier for s in ng_auto_smooth.interface.items_tree if s.item_type == 'SOCKET' and s.in_out == 'INPUT']
_m[_gi[1]] = 0.5236  # Angle
ob_card.location = (-6.953, 0.2725, 1.694)
ob_card.rotation_euler = (0.0, -1.001, 0.0)
ob_card.lineart.crease_threshold = 0.0
ob_document.location = (-6.451, 0.7918, 1.728)
ob_document.rotation_euler = (0.0, -0.8507, 0.0)
ob_document.lineart.crease_threshold = 0.0
ob_poster.location = (-4.803, -5.22, 2.293)
ob_poster.rotation_euler = (0.0, -0.0, -0.606)
ob_poster.scale = (0.05, 1.0, 2.0)
ob_poster.lineart.crease_threshold = 0.0
ob_poster.material_slots[0].link = 'OBJECT'; ob_poster.material_slots[0].material = mat_box
ob_posterstand.location = (-4.723, -5.267, 0.1926)
ob_posterstand.rotation_euler = (0.0, -0.0, -0.606)
ob_posterstand.scale = (0.8336, 0.8336, 0.8336)
ob_posterstand.lineart.crease_threshold = 0.0
_m = ob_posterstand.modifiers.new('Auto Smooth', 'NODES')
_m.node_group = ng_auto_smooth
_gi = [s.identifier for s in ng_auto_smooth.interface.items_tree if s.item_type == 'SOCKET' and s.in_out == 'INPUT']
_m[_gi[1]] = 0.5236  # Angle
ob_posterstandframe.location = (-4.725, -5.269, 0.15)
ob_posterstandframe.rotation_euler = (0.0, -0.0, -0.606)
ob_posterstandframe.scale = (0.8336, 0.8336, 0.8336)
ob_posterstandframe.lineart.crease_threshold = 0.0
_m = ob_posterstandframe.modifiers.new('Mirror', 'MIRROR')
_m.use_axis = (False, True, False)
_m.use_mirror_vertex_groups = False
_m.merge_threshold = 0.034
_m = ob_posterstandframe.modifiers.new('Auto Smooth', 'NODES')
_m.node_group = ng_auto_smooth
_gi = [s.identifier for s in ng_auto_smooth.interface.items_tree if s.item_type == 'SOCKET' and s.in_out == 'INPUT']
_m[_gi[1]] = 0.5236  # Angle
ob_posterwall.location = (-1.002, 0.0, 1.032)
ob_posterwall.lineart.crease_threshold = 0.0
ob_posterwall.material_slots[0].link = 'OBJECT'; ob_posterwall.material_slots[0].material = mat_posterwall
_m = ob_posterwall.modifiers.new('Solidify', 'SOLIDIFY')
_m.show_render = False
_m.thickness = 0.1
_m.nonmanifold_thickness_mode = 'FIXED'
_m.nonmanifold_merge_threshold = 0.0003
_m = ob_posterwall.modifiers.new('Auto Smooth', 'NODES')
_m.node_group = ng_auto_smooth
_gi = [s.identifier for s in ng_auto_smooth.interface.items_tree if s.item_type == 'SOCKET' and s.in_out == 'INPUT']
_m[_gi[1]] = 0.5236  # Angle
ob_table.location = (-6.613, 0.6551, 1.254)
ob_table.rotation_euler = (0.0, 0.0, -0.7854)
ob_table.lineart.crease_threshold = 0.0
ob_tv.location = (-3.598, 4.238, 2.523)
ob_tv.rotation_euler = (0.0, -0.0, 0.7854)
ob_tv.scale = (0.1016, 1.625, 0.914)
ob_tv.lineart.crease_threshold = 0.0
ob_tvscreen.location = (-3.598, 4.238, 2.523)
ob_tvscreen.rotation_euler = (0.0, -0.0, 0.7854)
ob_tvscreen.scale = (0.1016, 1.625, 0.914)
ob_tvscreen.lineart.crease_threshold = 0.0
ob_tvstand.location = (-3.598, 4.238, 1.613)
ob_tvstand.rotation_euler = (0.0, -0.0, 0.7854)
ob_tvstand.scale = (0.1016, 1.625, 0.914)
ob_tvstand.lineart.crease_threshold = 0.0
ob_tvstand.material_slots[0].link = 'OBJECT'; ob_tvstand.material_slots[0].material = mat_platicwhite

# ---- collection membership
scene.collection.objects.link(ob_rug)
scene.collection.objects.link(ob_sun)
scene.collection.objects.link(ob_backwall)
scene.collection.objects.link(ob_card)
scene.collection.objects.link(ob_document)
scene.collection.objects.link(ob_poster)
scene.collection.objects.link(ob_posterstand)
scene.collection.objects.link(ob_posterstandframe)
scene.collection.objects.link(ob_posterwall)
scene.collection.objects.link(ob_table)
scene.collection.objects.link(ob_tv)
scene.collection.objects.link(ob_tvscreen)
scene.collection.objects.link(ob_tvstand)

# ---- scene / render settings (as saved in the file)
scene.frame_start = 1; scene.frame_end = 250; scene.frame_set(0)
scene.render.engine = 'CYCLES'
scene.cycles.use_denoising = False
scene.cycles.samples = 256
scene.cycles.sampling_pattern = 'TABULATED_SOBOL'
scene.cycles.use_adaptive_sampling = False
scene.cycles.use_light_tree = False
scene.cycles.bake_type = 'AO'
scene.view_settings.view_transform = 'Filmic'
bpy.context.view_layer.update()

# ---- added for rendering (the .blend has no active camera): camera
cam_auto = bpy.data.cameras.new('AutoCamera')
cam_auto.lens = 50.0
cam_auto.sensor_width = 36.0
cam_auto.clip_end = 1000.0
ob_auto_camera = bpy.data.objects.new('AutoCamera', cam_auto)
scene.collection.objects.link(ob_auto_camera)
ob_auto_camera.location = (11.2347, -18.47, 14.6101)
ob_auto_camera.rotation_euler = (1.09748, -7.21219e-08, 0.694738)
scene.camera = ob_auto_camera
bpy.context.view_layer.update()
